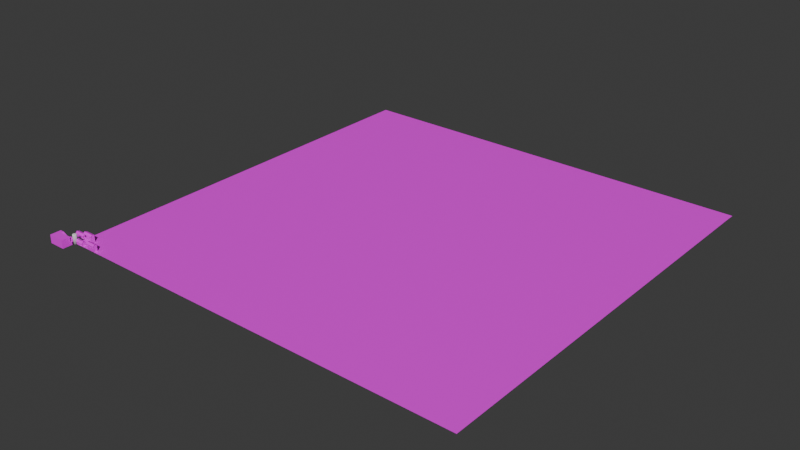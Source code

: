 # Source: BF_buildinggeneral.blend  (saved by Blender 4.0.36; exported with 4.5.12 LTS)
import bpy
from mathutils import Matrix  # noqa: F401  (used for matrix-valued properties, if any)

bpy.ops.wm.read_factory_settings(use_empty=True)
scene = bpy.context.scene
scene.name = 'Scene'

# ---- collections
col_tileset_floor = bpy.data.collections.new('tileset_floor'); scene.collection.children.link(col_tileset_floor)
col_housekit = bpy.data.collections.new('housekit'); scene.collection.children.link(col_housekit)
col_placeholder = bpy.data.collections.new('placeholder'); scene.collection.children.link(col_placeholder)

# ---- images (referenced by path relative to the original .blend; pixels are not part of the script)
import os
ASSET_DIR = os.environ.get("B2B_ASSET_DIR", "")  # directory of the original .blend (textures are referenced by path, not embedded)
HERE = os.path.dirname(os.path.abspath(__file__))  # packed textures are extracted next to this script under _unpacked/

def load_image(name, relpath, width, height, colorspace="sRGB"):
    """Load a texture the original file referenced (path relative to the .blend, or extracted next to this script)."""
    p = next((c for c in (os.path.join(HERE, relpath), os.path.join(ASSET_DIR, relpath)) if relpath and os.path.exists(c)), "")
    if p:
        img = bpy.data.images.load(p, check_existing=True)
        img.name = name
    else:  # same state as the original file: an image datablock whose file is absent (Cycles renders it pink)
        img = bpy.data.images.new(name, width, height)
        img.source = "FILE"
        img.filepath = "//" + (relpath or name)
    img.colorspace_settings.name = colorspace
    return img
img_texture_01_png = load_image('texture_01.png', 'texture_01.png', 1024, 1024, 'sRGB')
img_texture_01_png_001 = load_image('texture_01.png.001', 'Orange/texture_01.png', 1024, 1024, 'sRGB')
img_sprite_0001_tga = load_image('Sprite-0001.tga', 'Sprite-0001.tga', 1024, 1024, 'sRGB')

# ---- materials (node trees are filled in below, after node groups)
mat_material_001 = bpy.data.materials.new('Material.001')
mat_material_001.use_transparent_shadow = False
mat_material = bpy.data.materials.new('Material')
mat_material.alpha_threshold = 0.0
mat_material.use_transparent_shadow = False
mat_material.roughness = 0.5
mat_material.line_color = (0.0, 0.0, 0.0, 1.0)
mat_tex512px = bpy.data.materials.new('tex512px')
mat_tex512px.use_transparent_shadow = False

# ---- material node trees
mat_material_001.use_nodes = True; mat_material_001.node_tree.nodes.clear()
_N = mat_material_001.node_tree.nodes; _L = mat_material_001.node_tree.links
n0 = _N.new('ShaderNodeBsdfPrincipled'); n0.name = 'Principled BSDF'; n0.location = (10, 300)
n0.inputs[3].default_value = 1.45
n1 = _N.new('ShaderNodeOutputMaterial'); n1.name = 'Material Output'; n1.location = (300, 300)
n2 = _N.new('ShaderNodeTexImage'); n2.name = 'Image Texture'; n2.location = (-456, 248)
n2.image = img_texture_01_png
_L.new(n0.outputs[0], n1.inputs[0])
_L.new(n2.outputs[0], n0.inputs[0])
n1.is_active_output = True
mat_material.use_nodes = True; mat_material.node_tree.nodes.clear()
_N = mat_material.node_tree.nodes; _L = mat_material.node_tree.links
n0 = _N.new('ShaderNodeOutputMaterial'); n0.name = 'Material Output'; n0.location = (300, 300)
n1 = _N.new('ShaderNodeBsdfPrincipled'); n1.name = 'Principled BSDF'; n1.location = (10, 300)
n1.inputs[3].default_value = 1.45
n2 = _N.new('ShaderNodeTexImage'); n2.name = 'Image Texture.001'; n2.location = (-750, 200)
n2.image = img_texture_01_png_001
_L.new(n1.outputs[0], n0.inputs[0])
_L.new(n2.outputs[0], n1.inputs[0])
n0.is_active_output = True
mat_tex512px.use_nodes = True; mat_tex512px.node_tree.nodes.clear()
_N = mat_tex512px.node_tree.nodes; _L = mat_tex512px.node_tree.links
n0 = _N.new('ShaderNodeBsdfPrincipled'); n0.name = 'Principled BSDF'; n0.location = (10, 300)
n0.inputs[3].default_value = 1.45
n1 = _N.new('ShaderNodeOutputMaterial'); n1.name = 'Material Output'; n1.location = (300, 300)
n2 = _N.new('ShaderNodeTexImage'); n2.name = 'Image Texture'; n2.location = (-483, 266)
n2.image = img_sprite_0001_tga
_L.new(n0.outputs[0], n1.inputs[0])
_L.new(n2.outputs[0], n0.inputs[0])
n1.is_active_output = True

# ---- world
world_world = bpy.data.worlds.new('World'); scene.world = world_world
world_world.use_nodes = True; world_world.node_tree.nodes.clear()
_N = world_world.node_tree.nodes; _L = world_world.node_tree.links
n0 = _N.new('ShaderNodeOutputWorld'); n0.name = 'World Output'; n0.location = (300, 300)
n1 = _N.new('ShaderNodeBackground'); n1.name = 'Background'; n1.location = (10, 300)
n1.inputs[0].default_value = (0.05088, 0.05088, 0.05088, 1.0)
_L.new(n1.outputs[0], n0.inputs[0])
n0.is_active_output = True
world_world.color = (0.05088, 0.05088, 0.05088)
world_world.use_sun_shadow = False
world_world.sun_shadow_jitter_overblur = 0.0

# ---- meshes
me_cube_013 = bpy.data.meshes.new('Cube.013')
me_cube_013.from_pydata([(-6.0, -4.0, 0.0), (-6.0, -4.0, 6.0), (-6.0, 0.0, 0.0), (-6.0, 0.0, 6.0), (0.0, -4.0, 0.0), (0.0, -4.0, 6.0), (0.0, 0.0, 0.0), (0.0, 0.0, 6.0), (-6.0, -2.0, 7.0), (0.0, -2.0, 0.0), (-6.0, -2.0, 0.0), (0.0, -2.0, 7.0), (-6.0, -4.0, 4.0), (-6.0, 0.0, 4.0), (0.0, 0.0, 4.0), (0.0, -4.0, 4.0), (0.0, -2.0, 4.0), (-6.0, -2.0, 4.0), (-6.0, 0.0, 2.0), (0.0, 0.0, 2.0), (0.0, -4.0, 2.0), (0.0, -2.0, 2.0), (-6.0, -2.0, 2.0), (-6.0, -4.0, 2.0)], [], [(17, 8, 3, 13), (11, 8, 1, 5), (15, 5, 1, 12), (16, 11, 5, 15), (9, 4, 0, 10), (6, 9, 10, 2), (13, 3, 7, 14), (7, 3, 8, 11), (14, 7, 11, 16), (12, 1, 8, 17), (23, 12, 17, 22), (19, 14, 16, 21), (18, 13, 14, 19), (21, 16, 15, 20), (20, 15, 12, 23), (22, 17, 13, 18), (10, 22, 18, 2), (4, 20, 23, 0), (9, 21, 20, 4), (2, 18, 19, 6), (6, 19, 21, 9), (0, 23, 22, 10)])
_uv = me_cube_013.uv_layers.new(name='UVMap')
_uv.uv.foreach_set('vector', [-0.9998, -0.4689, -0.9998, 0.2802, -1.499, 0.0305, -1.499, -0.4689, 1.003, -0.1873, 2.501, -0.1873, 2.501, 0.371, 1.003, 0.371, 1.499, 1.531, 1.499, 2.03, 0.0006115, 2.03, 0.0006115, 1.531, 0.0006115, -0.4689, 0.0006116, 0.2802, -0.4988, 0.0305, -0.4988, -0.4689, 2.0, 0.5318, 2.499, 0.5318, 2.499, 2.03, 2.0, 2.03, 1.5, 0.5318, 2.0, 0.5318, 2.0, 2.03, 1.5, 2.03, -0.00102, 1.531, -0.00102, 2.03, -1.499, 2.03, -1.499, 1.531, 1.003, -0.7457, 2.501, -0.7457, 2.501, -0.1873, 1.003, -0.1873, 0.5, -0.4689, 0.5, 0.0305, 0.0006116, 0.2802, 0.0006115, -0.4689, -0.5004, -0.4689, -0.5004, 0.0305, -0.9998, 0.2802, -0.9998, -0.4689, -0.5004, -0.9683, -0.5004, -0.4689, -0.9998, -0.4689, -0.9998, -0.9683, 0.5, -0.9683, 0.5, -0.4689, 0.0006116, -0.4689, 0.0006115, -0.9683, -0.00102, 1.031, -0.00102, 1.531, -1.499, 1.531, -1.499, 1.031, 0.0006115, -0.9683, 0.0006116, -0.4689, -0.4988, -0.4689, -0.4988, -0.9683, 1.499, 1.031, 1.499, 1.531, 0.0006115, 1.531, 0.0006115, 1.031, -0.9998, -0.9683, -0.9998, -0.4689, -1.499, -0.4689, -1.499, -0.9683, -0.9998, -1.468, -0.9998, -0.9683, -1.499, -0.9683, -1.499, -1.468, 1.499, 0.5318, 1.499, 1.031, 0.0006115, 1.031, 0.0006115, 0.5318, 0.0006115, -1.468, 0.0006115, -0.9683, -0.4988, -0.9683, -0.4988, -1.468, -0.00102, 0.5318, -0.00102, 1.031, -1.499, 1.031, -1.499, 0.5318, 0.5, -1.468, 0.5, -0.9683, 0.0006115, -0.9683, 0.0006115, -1.468, -0.5004, -1.468, -0.5004, -0.9683, -0.9998, -0.9683, -0.9998, -1.468])
me_cube_013.materials.append(mat_material_001)
me_cube_013.update()
me_cube_016 = bpy.data.meshes.new('Cube.016')
me_cube_016.from_pydata([(-6.0, -4.0, 0.0), (-6.0, -4.0, 3.0), (-6.0, 0.0, 0.0), (-6.0, 0.0, 3.0), (0.0, -4.0, 0.0), (0.0, -4.0, 3.0), (0.0, 0.0, 0.0), (0.0, 0.0, 3.0), (-6.0, -2.0, 4.0), (0.0, -2.0, 0.0), (-6.0, -2.0, 0.0), (0.0, -2.0, 4.0)], [], [(10, 8, 3, 2), (11, 8, 1, 5), (9, 4, 0, 10), (6, 9, 10, 2), (7, 3, 8, 11), (4, 5, 1, 0), (9, 11, 5, 4), (2, 3, 7, 6), (6, 7, 11, 9), (1, 8, 10, 0)])
_uv = me_cube_016.uv_layers.new(name='UVMap')
_uv.uv.foreach_set('vector', [-0.9998, -1.468, -0.9998, -0.4689, -1.499, -0.7186, -1.499, -1.468, 1.003, 0.1477, 2.501, 0.1477, 2.501, 0.6974, 1.003, 0.6974, 2.0, 0.5318, 2.499, 0.5318, 2.499, 2.03, 2.0, 2.03, 1.5, 0.5318, 2.0, 0.5318, 2.0, 2.03, 1.5, 2.03, 1.003, -1.072, 2.501, -1.072, 2.501, -0.5223, 1.003, -0.5223, 1.499, 0.5318, 1.499, 1.281, 0.0006115, 1.281, 0.0006115, 0.5318, 0.0006115, -1.468, 0.0006116, -0.4689, -0.4988, -0.7186, -0.4988, -1.468, -0.00102, 0.5318, -0.00102, 1.281, -1.499, 1.281, -1.499, 0.5318, 0.5, -1.468, 0.5, -0.7186, 0.0006116, -0.4689, 0.0006115, -1.468, -0.5004, -0.7186, -0.9998, -0.4689, -0.9998, -1.468, -0.5004, -1.468])
me_cube_016.materials.append(mat_material_001)
me_cube_016.update()
me_cube_017 = bpy.data.meshes.new('Cube.017')
me_cube_017.from_pydata([(-6.0, -0.5, 0.0), (-6.0, -0.5, 3.0), (-6.0, 0.0, 0.0), (-6.0, 0.0, 3.0), (0.0, -0.5, 0.0), (0.0, -0.5, 3.0), (0.0, 0.0, 0.0), (0.0, 0.0, 3.0)], [], [(0, 1, 3, 2), (2, 3, 7, 6), (6, 7, 5, 4), (4, 5, 1, 0), (7, 3, 1, 5)])
_uv = me_cube_017.uv_layers.new(name='UVMap')
_uv.uv.foreach_set('vector', [1.688, 0.2497, 1.688, 1.0, 1.563, 1.0, 1.563, 0.2497, 1.501, 0.2499, 1.501, 0.9999, 0.0005548, 0.9999, 0.0005547, 0.2499, 1.688, 0.2497, 1.688, 1.0, 1.563, 1.0, 1.563, 0.2497, 1.5, 0.2499, 1.5, 0.9999, 0.001126, 0.9999, -0.0004604, 0.2499, 4.709e-05, 0.06239, 1.501, 0.06239, 1.501, 0.1875, 4.709e-05, 0.1875])
me_cube_017.materials.append(mat_material_001)
me_cube_017.update()
me_cube_018 = bpy.data.meshes.new('Cube.018')
me_cube_018.from_pydata([(-20.0, -15.8, 0.0), (-20.0, -15.8, 10.0), (-20.0, -5.8, 0.0), (-20.0, -5.8, 10.0), (0.0, -15.8, 0.0), (0.0, -15.8, 10.0), (0.0, -5.8, 0.0), (0.0, -5.8, 10.0), (-20.0, -5.8, 0.0), (-20.0, -5.8, 10.0), (-20.0, -2.8, 0.0), (-20.0, -2.8, 10.0), (0.0, -5.8, 0.0), (0.0, -5.8, 4.0), (0.0, -2.8, 0.0), (0.0, -2.8, 4.0), (-15.0, -2.8, 0.0), (-15.0, -2.8, 10.0), (-15.0, -5.8, 0.0), (-15.0, -5.8, 10.0), (-3.0, -2.8, 4.0), (-3.0, -5.8, 0.0), (-3.0, -2.8, 0.0), (-3.0, -5.8, 4.0), (0.0, -2.8, 0.0), (0.0, -2.8, 4.0), (0.0, -4.768e-07, 0.0), (0.0, -4.768e-07, 4.0), (-12.0, -4.768e-07, 0.0), (-12.0, -2.8, -1.0), (-12.0, -4.768e-07, -1.0), (-12.0, -2.8, 0.0), (-3.0, -4.768e-07, 4.0), (-3.0, -2.8, 0.0), (-3.0, -4.768e-07, 0.0), (-3.0, -2.8, 4.0)], [], [(0, 1, 3, 2), (2, 3, 7, 6), (6, 7, 5, 4), (4, 5, 1, 0), (7, 3, 1, 5), (8, 9, 11, 10), (22, 20, 15, 14), (14, 15, 13, 12), (18, 19, 9, 8), (17, 11, 9, 19), (20, 17, 19, 23), (21, 23, 19, 18), (10, 11, 17, 16), (12, 13, 23, 21), (15, 20, 23, 13), (16, 17, 20, 22), (34, 32, 27, 26), (26, 27, 25, 24), (33, 35, 31, 29), (32, 28, 31, 35), (29, 31, 28, 30), (27, 32, 35, 25), (24, 25, 35, 33), (30, 28, 32, 34)])
_uv = me_cube_018.uv_layers.new(name='UVMap')
_uv.uv.foreach_set('vector', [3.879, 0.766, 3.879, 3.266, 1.379, 3.266, 1.379, 0.766, 5.719, -0.6483, 5.719, 1.852, 0.7185, 1.852, 0.7185, -0.6483, 3.88, 0.7652, 3.88, 3.267, 1.382, 3.264, 1.378, 0.7652, 5.719, -0.6483, 5.719, 1.852, 0.7185, 1.852, 0.7185, -0.6483, 0.7185, -2.063, 5.719, -2.063, 5.719, 0.4374, 0.7185, 0.4374, 2.962, 2.285, 2.962, 4.786, 2.212, 4.786, 2.212, 2.285, 4.499, 0.8671, 4.499, 1.867, 3.749, 1.867, 3.749, 0.8671, 3.047, 1.769, 3.047, 2.769, 2.297, 2.768, 2.296, 1.769, -1.062, 0.8671, -1.062, 3.367, -2.312, 3.367, -2.312, 0.8671, 8.781, -1.23, 10.03, -1.23, 10.03, -0.4797, 8.781, -0.4797, 4.432, -1.247, 7.638, -1.247, 7.638, -0.4624, 4.432, -0.4624, 1.938, 0.8671, 1.938, 1.867, -1.062, 3.367, -1.062, 0.8671, 8.749, 0.8671, 8.749, 3.367, 7.499, 3.367, 7.499, 0.8671, 2.688, 0.8671, 2.688, 1.867, 1.938, 1.867, 1.938, 0.8671, 2.308, -1.304, 2.934, -1.304, 2.934, -0.4057, 2.308, -0.4057, 7.499, 0.8671, 7.499, 3.367, 4.499, 1.867, 4.499, 0.8671, 1.997, 0.4553, 1.997, 1.455, 1.247, 1.455, 1.247, 0.4553, 2.567, -0.01617, 2.567, 0.9839, 1.867, 0.9839, 1.867, -0.01617, 2.54, 1.657, 1.54, 1.657, 2.54, -0.593, 2.79, -0.593, 1.288, 1.747, 1.288, -0.7042, 1.989, -0.7042, 1.989, 1.747, 1.989, -0.8053, 1.989, -0.7042, 1.288, -0.7042, 1.288, -0.8053, 1.288, 2.497, 1.288, 1.747, 1.989, 1.747, 1.989, 2.497, 2.54, 2.407, 1.54, 2.407, 1.54, 1.657, 2.54, 1.657, 4.247, 0.2053, 4.247, 0.4553, 1.997, 1.455, 1.997, 0.4553])
me_cube_018.materials.append(mat_material_001)
me_cube_018.update()
me_cube_021 = bpy.data.meshes.new('Cube.021')
me_cube_021.from_pydata([(-6.0, -0.5, 0.0), (-6.0, -0.5, 3.0), (-6.0, 0.0, 0.0), (-6.0, 0.0, 3.0), (0.0, -0.5, 0.0), (0.0, -0.5, 3.0), (0.0, 0.0, 0.0), (0.0, 0.0, 3.0), (-6.0, -0.5, 2.0), (-6.0, 0.0, 2.0), (0.0, 0.0, 2.0), (0.0, -0.5, 2.0), (-4.0, 0.0, 0.0), (-2.0, 0.0, 0.0), (-2.0, 0.0, 3.0), (-4.0, 0.0, 3.0), (-2.0, -0.5, 0.0), (-4.0, -0.5, 0.0), (-4.0, -0.5, 3.0), (-2.0, -0.5, 3.0), (-2.0, -0.5, 2.0), (-4.0, -0.5, 2.0), (-4.0, 0.0, 2.0), (-2.0, 0.0, 2.0), (-2.502, 0.0, 2.301), (-3.498, 0.0, 2.301), (-2.818, 0.0, 2.411), (-3.182, 0.0, 2.411), (-3.498, -0.5, 2.301), (-2.502, -0.5, 2.301), (-3.182, -0.5, 2.411), (-2.818, -0.5, 2.411), (-2.501, -0.5, 3.0), (-3.499, -0.5, 3.0), (-2.834, -0.5, 3.0), (-3.166, -0.5, 3.0), (-3.499, 0.0, 3.0), (-2.501, 0.0, 3.0), (-3.166, 0.0, 3.0), (-2.834, 0.0, 3.0)], [], [(8, 1, 3, 9), (15, 3, 1, 18), (10, 7, 5, 11), (11, 5, 19, 20), (4, 11, 20, 16), (9, 3, 15, 22), (18, 21, 28, 33), (23, 14, 7, 10), (13, 23, 10, 6), (17, 21, 8, 0), (21, 18, 1, 8), (6, 10, 11, 4), (7, 14, 19, 5), (0, 8, 9, 2), (13, 16, 20, 23), (14, 23, 24, 37), (15, 18, 33, 36), (22, 25, 28, 21), (2, 9, 22, 12), (32, 29, 20, 19), (20, 29, 24, 23), (21, 17, 12, 22), (37, 32, 19, 14), (25, 36, 38, 27), (27, 38, 39, 26), (26, 39, 37, 24), (29, 32, 34, 31), (31, 34, 35, 30), (30, 35, 33, 28), (32, 37, 39, 34), (34, 39, 38, 35), (35, 38, 36, 33), (24, 29, 31, 26), (26, 31, 30, 27), (27, 30, 28, 25), (36, 25, 22, 15)])
_uv = me_cube_021.uv_layers.new(name='UVMap')
_uv.uv.foreach_set('vector', [1.688, 0.75, 1.688, 1.0, 1.563, 1.0, 1.563, 0.75, 1.001, 0.06239, 1.501, 0.06239, 1.501, 0.1875, 1.001, 0.1875, 1.688, 0.75, 1.688, 1.0, 1.563, 1.0, 1.563, 0.75, 1.5, 0.7499, 1.5, 0.9999, 1.001, 0.9999, 1.0, 0.7499, 1.5, 0.2499, 1.5, 0.7499, 1.0, 0.7499, 1.0, 0.2499, 1.501, 0.7499, 1.501, 0.9999, 1.001, 0.9999, 1.001, 0.7499, 0.5008, 0.9999, 0.5005, 0.7499, 0.6262, 0.8253, 0.6259, 0.9999, 0.5008, 0.7499, 0.5008, 0.9999, 0.0005548, 0.9999, 0.0005548, 0.7499, 0.5008, 0.2499, 0.5008, 0.7499, 0.0005548, 0.7499, 0.0005547, 0.2499, 0.4998, 0.2499, 0.5005, 0.7499, 0.0005971, 0.7499, -0.0004604, 0.2499, 0.5005, 0.7499, 0.5009, 0.9999, 0.001126, 0.9999, 0.0006044, 0.7499, 1.688, 0.2497, 1.688, 0.75, 1.563, 0.75, 1.563, 0.2497, 4.709e-05, 0.06239, 0.5003, 0.06239, 0.5003, 0.1875, 4.709e-05, 0.1875, 1.688, 0.2497, 1.688, 0.75, 1.563, 0.75, 1.563, 0.2497, 0.5008, 0.2499, 1.0, 0.2499, 1.0, 0.7499, 0.5008, 0.7499, 0.5008, 0.9999, 0.5008, 0.7499, 0.6265, 0.8253, 0.626, 0.9999, 1.001, 0.06239, 1.001, 0.1875, 0.8753, 0.1875, 0.8753, 0.06239, 1.001, 0.7499, 0.8754, 0.8253, 0.6261, 0.8253, 0.5005, 0.7499, 1.501, 0.2499, 1.501, 0.7499, 1.001, 0.7499, 1.001, 0.2499, 0.8755, 0.9999, 0.8749, 0.8253, 1.0, 0.7499, 1.001, 0.9999, 1.0, 0.7499, 0.8749, 0.8253, 0.6265, 0.8253, 0.5008, 0.7499, 0.5005, 0.7499, 0.4998, 0.2499, 1.001, 0.2499, 1.001, 0.7499, 0.6255, 0.06239, 0.6255, 0.1875, 0.5003, 0.1875, 0.5003, 0.06239, 0.8754, 0.8253, 0.8759, 0.9999, 0.7926, 0.9999, 0.8009, 0.86, 0.8009, 0.86, 0.7926, 0.9999, 0.7093, 0.9999, 0.701, 0.86, 0.701, 0.86, 0.7093, 0.9999, 0.626, 0.9999, 0.6265, 0.8253, 0.8749, 0.8253, 0.8755, 0.9999, 0.7923, 0.9999, 0.8005, 0.86, 0.8005, 0.86, 0.7923, 0.9999, 0.7091, 0.9999, 0.7006, 0.86, 0.7006, 0.86, 0.7091, 0.9999, 0.6259, 0.9999, 0.6262, 0.8253, 0.6255, 0.1875, 0.6255, 0.06239, 0.7088, 0.06239, 0.7088, 0.1875, 0.7088, 0.1875, 0.7088, 0.06239, 0.7921, 0.06239, 0.7921, 0.1875, 0.7921, 0.1875, 0.7921, 0.06239, 0.8753, 0.06239, 0.8753, 0.1875, 0.6265, 0.8253, 0.8749, 0.8253, 0.8005, 0.86, 0.701, 0.86, 0.701, 0.86, 0.8005, 0.86, 0.7006, 0.86, 0.8009, 0.86, 0.8009, 0.86, 0.7006, 0.86, 0.6261, 0.8253, 0.8754, 0.8253, 0.8759, 0.9999, 0.8754, 0.8253, 1.001, 0.7499, 1.001, 0.9999])
me_cube_021.materials.append(mat_material_001)
me_cube_021.update()
me_circle = bpy.data.meshes.new('Circle')
me_circle.from_pydata([(0.0, 1.0, 0.0), (-0.3827, 0.9239, 0.0), (-0.7071, 0.7071, 0.0), (-0.9239, 0.3827, 0.0), (-1.0, 0.0, 0.0), (-0.9239, -0.3827, 0.0), (-0.7071, -0.7071, 0.0), (-0.3827, -0.9239, 0.0), (0.0, -1.0, 0.0), (0.3827, -0.9239, 0.0), (0.7071, -0.7071, 0.0), (0.9239, -0.3827, 0.0), (1.0, 0.0, 0.0), (0.9239, 0.3827, 0.0), (0.7071, 0.7071, 0.0), (0.3827, 0.9239, 0.0), (0.0, 1.0, 4.0), (-0.3827, 0.9239, 4.0), (-0.7071, 0.7071, 4.0), (-0.9239, 0.3827, 4.0), (-1.0, 0.0, 4.0), (-0.9239, -0.3827, 4.0), (-0.7071, -0.7071, 4.0), (-0.3827, -0.9239, 4.0), (0.0, -1.0, 4.0), (0.3827, -0.9239, 4.0), (0.7071, -0.7071, 4.0), (0.9239, -0.3827, 4.0), (1.0, 0.0, 4.0), (0.9239, 0.3827, 4.0), (0.7071, 0.7071, 4.0), (0.3827, 0.9239, 4.0), (2.384e-09, 0.8, 0.0), (-0.3061, 0.7391, 0.0), (-0.5657, 0.5657, 0.0), (-0.7391, 0.3061, 0.0), (-0.8, 3.576e-09, 0.0), (-0.7391, -0.3061, 0.0), (-0.5657, -0.5657, 0.0), (-0.3061, -0.7391, 0.0), (2.384e-09, -0.8, 0.0), (0.3061, -0.7391, 0.0), (0.5657, -0.5657, 0.0), (0.7391, -0.3061, 0.0), (0.8, 3.576e-09, 0.0), (0.7391, 0.3061, 0.0), (0.5657, 0.5657, 0.0), (0.3061, 0.7391, 0.0), (2.384e-09, 0.8, 4.4), (-0.3061, 0.7391, 4.4), (-0.5657, 0.5657, 4.4), (-0.7391, 0.3061, 4.4), (-0.8, 3.576e-09, 4.4), (-0.7391, -0.3061, 4.4), (-0.5657, -0.5657, 4.4), (-0.3061, -0.7391, 4.4), (2.384e-09, -0.8, 4.4), (0.3061, -0.7391, 4.4), (0.5657, -0.5657, 4.4), (0.7391, -0.3061, 4.4), (0.8, 3.576e-09, 4.4), (0.7391, 0.3061, 4.4), (0.5657, 0.5657, 4.4), (0.3061, 0.7391, 4.4), (0.3664, 0.8847, 4.2), (0.6771, 0.6771, 4.2), (1.078e-09, -0.9575, 4.2), (-0.3664, -0.8847, 4.2), (-0.3664, 0.8847, 4.2), (1.078e-09, 0.9575, 4.2), (0.3664, -0.8847, 4.2), (-0.6771, 0.6771, 4.2), (0.6771, -0.6771, 4.2), (-0.8847, 0.3664, 4.2), (0.8847, -0.3664, 4.2), (-0.9575, 1.712e-09, 4.2), (0.9575, 1.712e-09, 4.2), (-0.8847, -0.3664, 4.2), (0.8847, 0.3664, 4.2), (-0.6771, -0.6771, 4.2), (0.4, 0.4194, 4.4), (7.451e-09, 0.4592, 4.4), (-0.4, 0.4194, 4.4), (0.433, 0.0, 4.4), (1.49e-08, -1.49e-08, 4.4), (-0.433, 0.0, 4.4), (0.4, -0.4194, 4.4), (2.235e-08, -0.4592, 4.4), (-0.4, -0.4194, 4.4)], [], [(10, 9, 25, 26), (3, 2, 18, 19), (11, 10, 26, 27), (4, 3, 19, 20), (12, 11, 27, 28), (5, 4, 20, 21), (13, 12, 28, 29), (6, 5, 21, 22), (14, 13, 29, 30), (7, 6, 22, 23), (15, 14, 30, 31), (8, 7, 23, 24), (1, 0, 16, 17), (0, 15, 31, 16), (9, 8, 24, 25), (2, 1, 17, 18), (15, 0, 32, 47), (8, 9, 41, 40), (1, 2, 34, 33), (9, 10, 42, 41), (2, 3, 35, 34), (10, 11, 43, 42), (3, 4, 36, 35), (11, 12, 44, 43), (4, 5, 37, 36), (12, 13, 45, 44), (5, 6, 38, 37), (13, 14, 46, 45), (6, 7, 39, 38), (14, 15, 47, 46), (7, 8, 40, 39), (0, 1, 33, 32), (64, 65, 62, 63), (66, 67, 55, 56), (68, 69, 48, 49), (69, 64, 63, 48), (70, 66, 56, 57), (71, 68, 49, 50), (72, 70, 57, 58), (73, 71, 50, 51), (74, 72, 58, 59), (75, 73, 51, 52), (76, 74, 59, 60), (77, 75, 52, 53), (78, 76, 60, 61), (79, 77, 53, 54), (65, 78, 61, 62), (67, 79, 54, 55), (23, 22, 79, 67), (30, 29, 78, 65), (22, 21, 77, 79), (29, 28, 76, 78), (21, 20, 75, 77), (28, 27, 74, 76), (20, 19, 73, 75), (27, 26, 72, 74), (19, 18, 71, 73), (26, 25, 70, 72), (18, 17, 68, 71), (25, 24, 66, 70), (16, 31, 64, 69), (17, 16, 69, 68), (24, 23, 67, 66), (31, 30, 65, 64), (62, 61, 80, 63), (61, 60, 83, 80), (60, 59, 86, 83), (59, 58, 57, 86), (63, 80, 81, 48), (80, 83, 84, 81), (83, 86, 87, 84), (86, 57, 56, 87), (48, 81, 82, 49), (81, 84, 85, 82), (84, 87, 88, 85), (87, 56, 55, 88), (49, 82, 51, 50), (82, 85, 52, 51), (85, 88, 53, 52), (88, 55, 54, 53)])
me_circle.polygons.foreach_set('use_smooth', [True] * 80)
_uv = me_circle.uv_layers.new(name='UVMap')
_uv.uv.foreach_set('vector', [0.0, 0.0, 0.0, 0.0, 0.0, 0.0, 0.0, 0.0, 0.0, 0.0, 0.0, 0.0, 0.0, 0.0, 0.0, 0.0, 0.0, 0.0, 0.0, 0.0, 0.0, 0.0, 0.0, 0.0, 0.0, 0.0, 0.0, 0.0, 0.0, 0.0, 0.0, 0.0, 0.0, 0.0, 0.0, 0.0, 0.0, 0.0, 0.0, 0.0, 0.0, 0.0, 0.0, 0.0, 0.0, 0.0, 0.0, 0.0, 0.0, 0.0, 0.0, 0.0, 0.0, 0.0, 0.0, 0.0, 0.0, 0.0, 0.0, 0.0, 0.0, 0.0, 0.0, 0.0, 0.0, 0.0, 0.0, 0.0, 0.0, 0.0, 0.0, 0.0, 0.0, 0.0, 0.0, 0.0, 0.0, 0.0, 0.0, 0.0, 0.0, 0.0, 0.0, 0.0, 0.0, 0.0, 0.0, 0.0, 0.0, 0.0, 0.0, 0.0, 0.0, 0.0, 0.0, 0.0, 0.0, 0.0, 0.0, 0.0, 0.0, 0.0, 0.0, 0.0, 0.0, 0.0, 0.0, 0.0, 0.0, 0.0, 0.0, 0.0, 0.0, 0.0, 0.0, 0.0, 0.0, 0.0, 0.0, 0.0, 0.0, 0.0, 0.0, 0.0, 0.0, 0.0, 0.0, 0.0, 0.0, 0.0, 0.0, 0.0, 0.0, 0.0, 0.0, 0.0, 0.0, 0.0, 0.0, 0.0, 0.0, 0.0, 0.0, 0.0, 0.0, 0.0, 0.0, 0.0, 0.0, 0.0, 0.0, 0.0, 0.0, 0.0, 0.0, 0.0, 0.0, 0.0, 0.0, 0.0, 0.0, 0.0, 0.0, 0.0, 0.0, 0.0, 0.0, 0.0, 0.0, 0.0, 0.0, 0.0, 0.0, 0.0, 0.0, 0.0, 0.0, 0.0, 0.0, 0.0, 0.0, 0.0, 0.0, 0.0, 0.0, 0.0, 0.0, 0.0, 0.0, 0.0, 0.0, 0.0, 0.0, 0.0, 0.0, 0.0, 0.0, 0.0, 0.0, 0.0, 0.0, 0.0, 0.0, 0.0, 0.0, 0.0, 0.0, 0.0, 0.0, 0.0, 0.0, 0.0, 0.0, 0.0, 0.0, 0.0, 0.0, 0.0, 0.0, 0.0, 0.0, 0.0, 0.0, 0.0, 0.0, 0.0, 0.0, 0.0, 0.0, 0.0, 0.0, 0.0, 0.0, 0.0, 0.0, 0.0, 0.0, 0.0, 0.0, 0.0, 0.0, 0.0, 0.0, 0.0, 0.0, 0.0, 0.0, 0.0, 0.0, 0.0, 0.0, 0.0, 0.0, 0.0, 0.0, 0.0, 0.0, 0.0, 0.0, 0.0, 0.0, 0.0, 0.0, 0.0, 0.0, 0.0, 0.0, 0.0, 0.0, 0.0, 0.0, 0.0, 0.0, 0.0, 0.0, 0.0, 0.0, 0.0, 0.0, 0.0, 0.0, 0.0, 0.0, 0.0, 0.0, 0.0, 0.0, 0.0, 0.0, 0.0, 0.0, 0.0, 0.0, 0.0, 0.0, 0.0, 0.0, 0.0, 0.0, 0.0, 0.0, 0.0, 0.0, 0.0, 0.0, 0.0, 0.0, 0.0, 0.0, 0.0, 0.0, 0.0, 0.0, 0.0, 0.0, 0.0, 0.0, 0.0, 0.0, 0.0, 0.0, 0.0, 0.0, 0.0, 0.0, 0.0, 0.0, 0.0, 0.0, 0.0, 0.0, 0.0, 0.0, 0.0, 0.0, 0.0, 0.0, 0.0, 0.0, 0.0, 0.0, 0.0, 0.0, 0.0, 0.0, 0.0, 0.0, 0.0, 0.0, 0.0, 0.0, 0.0, 0.0, 0.0, 0.0, 0.0, 0.0, 0.0, 0.0, 0.0, 0.0, 0.0, 0.0, 0.0, 0.0, 0.0, 0.0, 0.0, 0.0, 0.0, 0.0, 0.0, 0.0, 0.0, 0.0, 0.0, 0.0, 0.0, 0.0, 0.0, 0.0, 0.0, 0.0, 0.0, 0.0, 0.0, 0.0, 0.0, 0.0, 0.0, 0.0, 0.0, 0.0, 0.0, 0.0, 0.0, 0.0, 0.0, 0.0, 0.0, 0.0, 0.0, 0.0, 0.0, 0.0, 0.0, 0.0, 0.0, 0.0, 0.0, 0.0, 0.0, 0.0, 0.0, 0.0, 0.0, 0.0, 0.0, 0.0, 0.0, 0.0, 0.0, 0.0, 0.0, 0.0, 0.0, 0.0, 0.0, 0.0, 0.0, 0.0, 0.0, 0.0, 0.0, 0.0, 0.0, 0.0, 0.0, 0.0, 0.0, 0.0, 0.0, 0.0, 0.0, 0.0, 0.0, 0.0, 0.0, 0.0, 0.0, 0.0, 0.0, 0.0, 0.0, 0.0, 0.0, 0.0, 0.0, 0.0, 0.0, 0.0, 0.0, 0.0, 0.0, 0.0, 0.0, 0.0, 0.0, 0.0, 0.0, 0.0, 0.0, 0.0, 0.0, 0.0, 0.0, 0.0, 0.0, 0.0, 0.0, 0.0, 0.0, 0.0, 0.0, 0.0, 0.0, 0.0, 0.0, 0.0, 0.0, 0.0, 0.0, 0.0, 0.0, 0.0, 0.0, 0.0, 0.0, 0.0, 0.0, 0.0, 0.0, 0.0, 0.0, 0.0, 0.0, 0.0, 0.0, 0.0, 0.0, 0.0, 0.0, 0.0, 0.0, 0.0, 0.0, 0.0, 0.0, 0.0, 0.0, 0.0, 0.0, 0.0, 0.0, 0.0, 0.0, 0.0, 0.0, 0.0, 0.0, 0.0, 0.0, 0.0, 0.0, 0.0, 0.0, 0.0, 0.0, 0.0, 0.0, 0.0, 0.0, 0.0, 0.0, 0.0, 0.0, 0.0, 0.0, 0.0, 0.0, 0.0, 0.0, 0.0, 0.0, 0.0, 0.0, 0.0, 0.0, 0.0, 0.0, 0.0, 0.0, 0.0, 0.0, 0.0, 0.0, 0.0, 0.0, 0.0, 0.0, 0.0, 0.0, 0.0, 0.0, 0.0, 0.0, 0.0, 0.0, 0.0, 0.0, 0.0, 0.0, 0.0, 0.0, 0.0, 0.0, 0.0, 0.0, 0.0, 0.0, 0.0, 0.0, 0.0, 0.0, 0.0, 0.0, 0.0, 0.0, 0.0, 0.0, 0.0, 0.0, 0.0, 0.0, 0.0, 0.0, 0.0, 0.0, 0.0, 0.0, 0.0, 0.0, 0.0, 0.0, 0.0, 0.0, 0.0, 0.0, 0.0, 0.0, 0.0, 0.0, 0.0, 0.0, 0.0, 0.0, 0.0, 0.0, 0.0, 0.0, 0.0, 0.0, 0.0, 0.0, 0.0, 0.0, 0.0, 0.0, 0.0, 0.0])
me_circle.update()
me_plane = bpy.data.meshes.new('Plane')
me_plane.from_pydata([(-4.47e-05, 500.0, 0.0), (500.0, 500.0, 0.0), (1.49e-05, -5.96e-05, 0.0), (500.0, 2.98e-05, 0.0)], [], [(1, 0, 2, 3)])
_uv = me_plane.uv_layers.new(name='UVMap')
_uv.uv.foreach_set('vector', [125.5, 125.5, -124.5, 125.5, -124.5, -124.5, 125.5, -124.5])
me_plane.materials.append(mat_material)
me_plane.update()
me_cube = bpy.data.meshes.new('Cube')
me_cube.from_pydata([(-11.3, 0.0, 0.0), (-11.3, 0.0, 2.0), (-11.3, 0.5, 0.0), (-11.3, 0.5, 2.0), (-10.7, 0.0, 0.0), (-10.7, 0.0, 2.0), (-10.7, 0.5, 0.0), (-10.7, 0.5, 2.0)], [], [(0, 1, 3, 2), (2, 3, 7, 6), (6, 7, 5, 4), (4, 5, 1, 0), (7, 3, 1, 5)])
_uv = me_cube.uv_layers.new(name='UVMap')
_uv.uv.foreach_set('vector', [0.0001058, 0.0001059, 0.7998, 0.0001058, 0.7998, 0.22, 0.0001058, 0.22, 0.0001058, 0.22, 0.7998, 0.22, 0.7998, 0.4839, 0.0001058, 0.4839, 0.0001058, 0.4839, 0.7998, 0.4839, 0.7998, 0.7038, 0.0001058, 0.7038, 0.0001058, 0.7038, 0.7998, 0.7038, 0.7998, 0.9677, 0.0001058, 0.9677, 0.9999, 0.0001058, 0.9999, 0.264, 0.8, 0.264, 0.8, 0.0001058])
me_cube.materials.append(mat_tex512px)
me_cube.update()
me_cube_002 = bpy.data.meshes.new('Cube.002')
me_cube_002.from_pydata([(-11.0, 1.0, 0.0), (-11.0, 1.0, 4.0), (-7.0, 1.0, 0.0), (-7.0, 1.0, 4.0)], [], [(0, 2, 3, 1)])
_uv = me_cube_002.uv_layers.new(name='UVMap')
_uv.uv.foreach_set('vector', [0.0, 0.0, 0.0, 0.0, 0.0, 0.0, 0.0, 0.0])
me_cube_002.update()
me_cube_005 = bpy.data.meshes.new('Cube.005')
me_cube_005.from_pydata([(-11.0, 0.0, 0.0), (-11.0, 0.0, 4.0), (-7.0, 0.0, 0.0), (-7.0, 0.0, 4.0)], [], [(0, 2, 3, 1)])
_uv = me_cube_005.uv_layers.new(name='UVMap')
_uv.uv.foreach_set('vector', [0.0, 0.0, 0.0, 0.0, 0.0, 0.0, 0.0, 0.0])
me_cube_005.update()
me_cube_004 = bpy.data.meshes.new('Cube.004')
me_cube_004.from_pydata([(-0.2125, -0.2, 0.5), (-0.2125, -0.2, 4.2), (-0.2125, 0.2, 0.5), (-0.2125, 0.2, 4.2), (0.1875, -0.2, 0.5), (0.1875, -0.2, 4.2), (0.1875, 0.2, 0.5), (0.1875, 0.2, 4.2)], [], [(0, 1, 3, 2), (2, 3, 7, 6), (6, 7, 5, 4), (4, 5, 1, 0)])
_uv = me_cube_004.uv_layers.new(name='UVMap')
_uv.uv.foreach_set('vector', [0.2163, -0.4247, 0.2163, 1.425, 0.01631, 1.425, 0.01631, -0.4247, 0.01631, -0.4247, 0.01631, 1.425, -0.1836, 1.425, -0.1836, -0.4247, 0.6161, -0.4247, 0.6161, 1.425, 0.4162, 1.425, 0.4162, -0.4247, 0.4162, -0.4247, 0.4162, 1.425, 0.2163, 1.425, 0.2163, -0.4247])
me_cube_004.materials.append(mat_tex512px)
me_cube_004.update()
me_cube_001 = bpy.data.meshes.new('Cube.001')
me_cube_001.from_pydata([(0.025, -1.0, 3.5), (4.0, -1.0, 3.5), (0.025, 4.0, 4.5), (4.0, 4.0, 4.5), (0.025, 1.0, 5.5), (4.0, 1.0, 5.5), (0.025, 4.0, 0.5), (0.025, 1.0, 0.5), (0.025, 0.0, 4.5), (4.0, 0.0, 4.5), (0.025, 0.0, 0.5), (-0.4, -1.0, 3.5), (-0.4, 4.0, 4.5), (-0.4, 1.0, 5.5), (-0.4, 0.0, 4.5), (0.025, 0.0, 4.6), (0.025, -1.0, 3.6), (4.0, -1.0, 3.6), (4.0, 1.0, 5.6), (4.0, 4.0, 4.6), (0.025, 4.0, 4.6), (0.025, 1.0, 5.6), (4.0, 0.0, 4.6), (-0.4, 0.0, 4.6), (-0.4, -1.0, 3.6), (-0.4, 4.0, 4.6), (-0.4, 1.0, 5.6)], [], [(0, 1, 17, 16), (1, 9, 22, 17), (4, 2, 6, 7), (8, 4, 7, 10), (11, 0, 16, 24), (13, 14, 23, 26), (3, 2, 20, 19), (2, 12, 25, 20), (21, 18, 19, 20), (15, 22, 18, 21), (16, 17, 22, 15), (21, 26, 23, 15), (20, 25, 26, 21), (16, 15, 23, 24), (14, 11, 24, 23), (9, 5, 18, 22), (5, 3, 19, 18), (12, 13, 26, 25)])
_uv = me_cube_001.uv_layers.new(name='UVMap')
_uv.uv.foreach_set('vector', [2.237, -0.04263, 2.237, -2.029, 2.287, -2.029, 2.287, -0.04263, 1.351, 0.5288, 1.742, -0.05915, 1.791, -0.06895, 1.4, 0.519, 1.016, 0.5305, 2.515, 1.03, 2.515, 3.029, 1.016, 3.029, 0.5159, 1.03, 1.016, 0.5305, 1.016, 3.029, 0.5159, 3.029, 2.237, 0.1697, 2.237, -0.04263, 2.287, -0.04263, 2.287, 0.1697, 1.3, -0.8529, 0.9079, -1.441, 0.9569, -1.431, 1.349, -0.8431, 2.185, 0.1697, 2.185, -1.816, 2.235, -1.816, 2.235, 0.1697, 2.185, -1.816, 2.185, -2.029, 2.235, -2.029, 2.235, -1.816, 0.3019, -0.4487, -1.684, -0.4487, -1.684, -2.029, 0.3019, -2.029, 0.3019, 0.2579, -1.684, 0.2579, -1.684, -0.4487, 0.3019, -0.4487, 0.3019, 0.9645, -1.684, 0.9645, -1.684, 0.2579, 0.3019, 0.2579, 0.3019, -0.4487, 0.5142, -0.4487, 0.5142, 0.2579, 0.3019, 0.2579, 0.3019, -2.029, 0.5142, -2.029, 0.5142, -0.4487, 0.3019, -0.4487, 0.3019, 0.9645, 0.3019, 0.2579, 0.5142, 0.2579, 0.5142, 0.9645, 0.9079, -1.441, 0.5159, -2.029, 0.5649, -2.019, 0.9569, -1.431, 1.742, -0.05915, 2.134, -0.6471, 2.183, -0.6569, 1.791, -0.06895, 2.134, -0.6471, 1.351, -2.019, 1.4, -2.029, 2.183, -0.6569, 0.5159, 0.519, 1.3, -0.8529, 1.349, -0.8431, 0.5649, 0.5288])
me_cube_001.materials.append(mat_tex512px)
me_cube_001.update()
me_cube_003 = bpy.data.meshes.new('Cube.003')
me_cube_003.from_pydata([(-0.0125, 0.0, 0.5), (-0.0125, 0.0, 4.5), (4.0, 0.0, 0.5), (4.0, 0.0, 4.5), (1.388, 0.0, 3.067), (1.388, 0.0, 1.5), (2.587, 0.0, 3.067), (2.587, 0.0, 1.5), (1.987, 0.0, 4.5), (1.987, 0.0, 0.5), (1.987, 0.0, 3.067), (1.987, 0.0, 1.5), (-0.0125, 0.0, 2.5), (4.0, 0.0, 2.5), (1.388, 0.0, 2.5), (2.587, 0.0, 2.5), (1.388, 0.1, 2.5), (1.388, 0.1, 1.5), (2.587, 0.1, 2.5), (2.587, 0.1, 1.5), (1.987, 0.1, 3.067), (1.388, 0.1, 3.067), (1.987, 0.1, 1.5), (2.587, 0.1, 3.067), (1.987, 0.1, 2.5)], [], [(6, 10, 20, 23), (12, 0, 5, 14), (9, 2, 7, 11), (13, 3, 6, 15), (8, 1, 4, 10), (3, 8, 10, 6), (0, 9, 11, 5), (7, 15, 18, 19), (11, 7, 19, 22), (2, 13, 15, 7), (1, 12, 14, 4), (15, 6, 23, 18), (24, 18, 23, 20), (16, 24, 20, 21), (17, 22, 24, 16), (22, 19, 18, 24), (4, 14, 16, 21), (10, 4, 21, 20), (5, 11, 22, 17), (14, 5, 17, 16)])
_uv = me_cube_003.uv_layers.new(name='UVMap')
_uv.uv.foreach_set('vector', [1.352, 0.1666, 1.352, 0.4666, 1.302, 0.4666, 1.302, 0.1666, 0.1996, -0.6175, 1.2, -0.6175, 0.6997, 0.08259, 0.1996, 0.08259, 1.2, 0.3826, 1.2, 1.389, 0.6997, 0.6826, 0.6997, 0.3826, 0.1996, 1.389, -0.8005, 1.389, -0.08373, 0.6826, 0.1996, 0.6826, -0.8005, 0.3826, -0.8005, -0.6175, -0.08373, 0.08259, -0.08373, 0.3826, -0.8005, 1.389, -0.8005, 0.3826, -0.08373, 0.3826, -0.08373, 0.6826, 1.2, -0.6175, 1.2, 0.3826, 0.6997, 0.3826, 0.6997, 0.08259, 1.301, 0.1666, 1.301, 0.6667, 1.251, 0.6667, 1.251, 0.1666, 1.302, 1.067, 1.302, 0.7674, 1.352, 0.7674, 1.352, 1.067, 1.2, 1.389, 0.1996, 1.389, 0.1996, 0.6826, 0.6997, 0.6826, -0.8005, -0.6175, 0.1996, -0.6175, 0.1996, 0.08259, -0.08373, 0.08259, 1.301, 0.6667, 1.301, 0.95, 1.251, 0.95, 1.251, 0.6667, 1.5, -0.1174, 1.8, -0.1174, 1.8, 0.1659, 1.5, 0.1659, 1.2, -0.1174, 1.5, -0.1174, 1.5, 0.1659, 1.2, 0.1659, 1.2, -0.6175, 1.5, -0.6175, 1.5, -0.1174, 1.2, -0.1174, 1.5, -0.6175, 1.8, -0.6175, 1.8, -0.1174, 1.5, -0.1174, 1.2, 0.95, 1.2, 0.6667, 1.25, 0.6667, 1.25, 0.95, 1.352, 0.4666, 1.352, 0.7667, 1.302, 0.7667, 1.302, 0.4666, 1.302, 1.367, 1.302, 1.067, 1.352, 1.067, 1.352, 1.367, 1.2, 0.6667, 1.2, 0.1666, 1.25, 0.1666, 1.25, 0.6667])
me_cube_003.materials.append(mat_tex512px)
me_cube_003.update()
me_cube_006 = bpy.data.meshes.new('Cube.006')
me_cube_006.from_pydata([(-0.2, -0.2, 0.0), (-0.2, -0.2, 0.5), (-0.2, 4.0, 0.0), (-0.2, 4.0, 0.5), (12.2, -0.2, 0.0), (12.2, -0.2, 0.5), (12.2, 4.0, 0.0), (12.2, 4.0, 0.5)], [], [(0, 1, 3, 2), (2, 3, 7, 6), (6, 7, 5, 4), (4, 5, 1, 0), (2, 6, 4, 0), (7, 3, 1, 5)])
_uv = me_cube_006.uv_layers.new(name='UVMap')
_uv.uv.foreach_set('vector', [2.878, -0.4994, 2.628, -0.4994, 2.628, -2.598, 2.878, -2.598, 2.374, 3.598, 2.124, 3.598, 2.124, -2.598, 2.374, -2.598, 2.628, -0.4972, 2.878, -0.4972, 2.878, 1.602, 2.628, 1.602, 2.376, -2.598, 2.626, -2.598, 2.626, 3.598, 2.376, 3.598, 0.02071, -2.598, 0.02071, 3.598, -2.078, 3.598, -2.078, -2.598, 2.122, -2.598, 2.122, 3.598, 0.02294, 3.598, 0.02294, -2.598])
me_cube_006.materials.append(mat_tex512px)
me_cube_006.update()
me_cube_007 = bpy.data.meshes.new('Cube.007')
me_cube_007.from_pydata([(8.0, 0.0, 0.5), (8.0, 0.0, 4.5), (12.0, 0.0, 0.5), (12.0, 0.0, 4.5), (8.0, 0.0, 2.5), (12.0, 0.0, 2.5), (10.67, 0.0, 0.5), (9.333, 0.0, 0.5), (9.333, 0.0, 2.5), (10.67, 0.0, 2.5), (10.0, 0.0, 4.5), (10.39, 0.0, 3.017), (9.613, 0.0, 3.017), (10.0, 0.0, 3.151), (9.333, 0.2, 2.5), (9.333, 0.2, 0.5), (10.67, 0.2, 2.5), (10.67, 0.2, 0.5), (10.39, 0.2, 3.017), (10.0, 0.2, 3.151), (9.613, 0.2, 3.017), (10.0, 0.2, 0.5), (10.0, 0.2, 2.5), (8.0, 0.0, 3.5), (12.0, 0.0, 3.5), (9.368, 0.0, 2.8), (10.63, 0.0, 2.8), (9.368, 0.2, 2.8), (10.63, 0.2, 2.8), (10.0, 0.2, 2.826)], [], [(10, 1, 12, 13), (6, 2, 5, 9), (0, 7, 8, 4), (26, 9, 5, 24), (23, 4, 8, 25), (3, 10, 13, 11), (12, 20, 19, 13), (26, 28, 16, 9), (7, 15, 14, 8), (25, 27, 20, 12), (13, 19, 18, 11), (9, 16, 17, 6), (29, 27, 14, 22), (15, 21, 22, 14), (29, 28, 18, 19), (21, 17, 16, 22), (22, 16, 28, 29), (19, 20, 27, 29), (8, 14, 27, 25), (11, 18, 28, 26), (1, 23, 25, 12), (11, 26, 24, 3)])
_uv = me_cube_007.uv_layers.new(name='UVMap')
_uv.uv.foreach_set('vector', [0.1348, 1.077, -0.8655, 1.077, -0.0589, 0.3354, 0.1348, 0.4026, 0.4682, -0.9234, 1.135, -0.9234, 1.135, 0.07685, 0.4682, 0.07685, -0.8655, -0.9234, -0.1986, -0.9234, -0.1986, 0.07685, -0.8655, 0.07685, 0.4511, 0.2269, 0.4682, 0.07685, 1.135, 0.07685, 1.135, 0.577, -0.8655, 0.577, -0.8655, 0.07685, -0.1986, 0.07685, -0.1815, 0.2269, 1.135, 1.077, 0.1348, 1.077, 0.1348, 0.4026, 0.3285, 0.3354, 1.136, 0.3916, 1.236, 0.3916, 1.236, 0.5966, 1.136, 0.5966, 1.337, 0.2279, 1.237, 0.2279, 1.237, 0.07685, 1.337, 0.07685, 1.136, -0.9234, 1.236, -0.9234, 1.236, 0.07685, 1.136, 0.07685, 1.136, 0.2279, 1.236, 0.2279, 1.236, 0.3916, 1.136, 0.3916, 1.337, 0.5966, 1.237, 0.5966, 1.237, 0.3916, 1.337, 0.3916, 1.337, 0.07685, 1.237, 0.07685, 1.237, -0.9234, 1.337, -0.9234, 1.469, 1.761, 1.153, 1.748, 1.136, 1.598, 1.469, 1.598, 1.136, 0.5974, 1.469, 0.5974, 1.469, 1.598, 1.136, 1.598, 1.469, 1.761, 1.786, 1.748, 1.663, 1.856, 1.469, 1.923, 1.469, 0.5974, 1.803, 0.5974, 1.803, 1.598, 1.469, 1.598, 1.469, 1.598, 1.803, 1.598, 1.786, 1.748, 1.469, 1.761, 1.469, 1.923, 1.276, 1.856, 1.153, 1.748, 1.469, 1.761, 1.136, 0.07685, 1.236, 0.07685, 1.236, 0.2279, 1.136, 0.2279, 1.337, 0.3916, 1.237, 0.3916, 1.237, 0.2279, 1.337, 0.2279, -0.8655, 1.077, -0.8655, 0.577, -0.1815, 0.2269, -0.0589, 0.3354, 0.3285, 0.3354, 0.4511, 0.2269, 1.135, 0.577, 1.135, 1.077])
me_cube_007.materials.append(mat_tex512px)
me_cube_007.update()
me_cube_008 = bpy.data.meshes.new('Cube.008')
me_cube_008.from_pydata([(8.0, -1.0, 3.5), (12.0, -1.0, 3.5), (8.0, 4.0, 4.5), (12.0, 4.0, 4.5), (8.0, 1.0, 5.5), (12.0, 1.0, 5.5), (8.0, 0.0, 4.5), (12.0, 0.0, 4.5), (12.0, 4.0, 0.5), (12.0, 1.0, 0.5), (12.0, 0.0, 0.5), (12.5, -1.0, 3.5), (12.5, 4.0, 4.5), (12.5, 1.0, 5.5), (12.5, 0.0, 4.5), (8.0, 0.0, 4.6), (8.0, -1.0, 3.6), (12.0, -1.0, 3.6), (12.0, 1.0, 5.6), (12.0, 4.0, 4.6), (8.0, 4.0, 4.6), (8.0, 1.0, 5.6), (12.0, 0.0, 4.6), (12.5, 1.0, 5.6), (12.5, 4.0, 4.6), (12.5, 0.0, 4.6), (12.5, -1.0, 3.6)], [], [(2, 4, 21, 20), (12, 3, 19, 24), (4, 6, 15, 21), (5, 7, 10, 9), (3, 5, 9, 8), (11, 14, 25, 26), (6, 0, 16, 15), (3, 2, 20, 19), (21, 18, 19, 20), (15, 22, 18, 21), (16, 17, 22, 15), (22, 17, 26, 25), (22, 25, 23, 18), (18, 23, 24, 19), (0, 1, 17, 16), (13, 12, 24, 23), (1, 11, 26, 17), (14, 13, 23, 25)])
_uv = me_cube_008.uv_layers.new(name='UVMap')
_uv.uv.foreach_set('vector', [1.38, 0.519, 2.164, -0.8529, 2.213, -0.8431, 1.429, 0.5288, 2.265, -2.029, 2.265, -1.779, 2.215, -1.779, 2.215, -2.029, 2.164, -0.8529, 1.772, -1.441, 1.821, -1.431, 2.213, -0.8431, 1.045, 3.029, 0.5458, 2.529, 0.5458, 0.5305, 1.045, 0.5305, 2.544, 2.529, 1.045, 3.029, 1.045, 0.5305, 2.544, 0.5305, 0.5458, 0.5288, 0.9378, -0.05916, 0.9868, -0.06896, 0.5948, 0.519, 1.772, -1.441, 1.38, -2.029, 1.429, -2.019, 1.821, -1.431, 2.265, -1.779, 2.265, 0.2197, 2.215, 0.2197, 2.215, -1.779, 0.5441, -0.4487, -1.455, -0.4487, -1.455, -2.029, 0.5441, -2.029, 0.5441, 0.2579, -1.455, 0.2579, -1.455, -0.4487, 0.5441, -0.4487, 0.5441, 0.9645, -1.455, 0.9645, -1.455, 0.2579, 0.5441, 0.2579, -1.455, 0.2579, -1.455, 0.9645, -1.704, 0.9645, -1.704, 0.2579, -1.455, 0.2579, -1.704, 0.2579, -1.704, -0.4487, -1.455, -0.4487, -1.455, -0.4487, -1.704, -0.4487, -1.704, -2.029, -1.455, -2.029, 2.267, 0.2197, 2.267, -1.779, 2.317, -1.779, 2.317, 0.2197, 1.33, -0.6471, 0.5458, -2.019, 0.5948, -2.029, 1.379, -0.6569, 2.267, -1.779, 2.267, -2.029, 2.317, -2.029, 2.317, -1.779, 0.9378, -0.05916, 1.33, -0.6471, 1.379, -0.6569, 0.9868, -0.06896])
me_cube_008.materials.append(mat_tex512px)
me_cube_008.update()
me_cube_009 = bpy.data.meshes.new('Cube.009')
me_cube_009.from_pydata([(4.0, 0.0, 0.5), (4.0, 0.0, 4.5), (8.0, 0.0, 0.5), (8.0, 0.0, 4.5)], [], [(0, 2, 3, 1)])
_uv = me_cube_009.uv_layers.new(name='UVMap')
_uv.uv.foreach_set('vector', [-0.4998, -0.4998, 1.5, -0.4998, 1.5, 1.5, -0.4998, 1.5])
me_cube_009.materials.append(mat_tex512px)
me_cube_009.update()
me_cube_010 = bpy.data.meshes.new('Cube.010')
me_cube_010.from_pydata([(4.0, 0.8, 5.71), (8.0, 0.8, 5.71), (4.0, 1.1, 5.71), (8.0, 1.1, 5.71), (4.0, 0.8, 5.29), (8.0, 0.8, 5.29), (4.0, 1.1, 5.29), (8.0, 1.1, 5.29)], [], [(0, 1, 3, 2), (2, 3, 7, 6), (6, 7, 5, 4), (4, 5, 1, 0), (7, 3, 1, 5)])
_uv = me_cube_010.uv_layers.new(name='UVMap')
_uv.uv.foreach_set('vector', [-0.2175, 1.5, -0.2175, -0.4999, -0.06749, -0.4999, -0.06749, 1.5, -0.06749, 1.5, -0.06749, -0.4999, 0.1425, -0.4999, 0.1425, 1.5, 0.1425, 1.5, 0.1425, -0.4999, 0.2925, -0.4999, 0.2925, 1.5, 0.2925, 1.5, 0.2925, -0.4999, 0.5024, -0.4999, 0.5024, 1.5, 0.6527, -0.4999, 0.6527, -0.2899, 0.5027, -0.2899, 0.5027, -0.4999])
me_cube_010.materials.append(mat_tex512px)
me_cube_010.update()
me_cube_011 = bpy.data.meshes.new('Cube.011')
me_cube_011.from_pydata([(8.0, 0.8, 5.71), (12.6, 0.8, 5.71), (8.0, 1.1, 5.71), (12.6, 1.1, 5.71), (8.0, 0.8, 5.29), (12.6, 0.8, 5.29), (8.0, 1.1, 5.29), (12.6, 1.1, 5.29)], [], [(0, 1, 3, 2), (2, 3, 7, 6), (6, 7, 5, 4), (4, 5, 1, 0), (7, 3, 1, 5)])
_uv = me_cube_011.uv_layers.new(name='UVMap')
_uv.uv.foreach_set('vector', [-0.2459, 1.65, -0.2459, -0.6499, -0.09589, -0.6499, -0.09589, 1.65, -0.09589, 1.65, -0.09589, -0.6499, 0.1141, -0.6499, 0.1141, 1.65, 0.1141, 1.65, 0.1141, -0.6499, 0.2641, -0.6499, 0.2641, 1.65, 0.2641, 1.65, 0.2641, -0.6499, 0.4741, -0.6499, 0.4741, 1.65, 0.6243, -0.6499, 0.6243, -0.4399, 0.4744, -0.4399, 0.4744, -0.6499])
me_cube_011.materials.append(mat_tex512px)
me_cube_011.update()
me_cube_012 = bpy.data.meshes.new('Cube.012')
me_cube_012.from_pydata([(-0.5, 0.8, 5.71), (4.0, 0.8, 5.71), (-0.5, 1.1, 5.71), (4.0, 1.1, 5.71), (-0.5, 0.8, 5.29), (4.0, 0.8, 5.29), (-0.5, 1.1, 5.29), (4.0, 1.1, 5.29)], [], [(0, 1, 3, 2), (2, 3, 7, 6), (6, 7, 5, 4), (4, 5, 1, 0), (7, 3, 1, 5)])
_uv = me_cube_012.uv_layers.new(name='UVMap')
_uv.uv.foreach_set('vector', [-0.2416, 1.625, -0.2416, -0.6246, -0.09162, -0.6246, -0.09162, 1.625, -0.09162, 1.625, -0.09162, -0.6246, 0.1183, -0.6246, 0.1183, 1.625, 0.1183, 1.625, 0.1183, -0.6246, 0.2683, -0.6246, 0.2683, 1.625, 0.2683, 1.625, 0.2683, -0.6246, 0.4782, -0.6246, 0.4782, 1.625, 0.6284, -0.6246, 0.6284, -0.4147, 0.4785, -0.4147, 0.4785, -0.6246])
me_cube_012.materials.append(mat_tex512px)
me_cube_012.update()
me_cube_014 = bpy.data.meshes.new('Cube.014')
me_cube_014.from_pydata([(4.0, -1.0, 3.5), (8.0, -1.0, 3.5), (4.0, 4.0, 4.5), (8.0, 4.0, 4.5), (4.0, 1.0, 5.5), (8.0, 1.0, 5.5), (4.0, 1.0, 5.6), (4.0, -1.0, 3.6), (8.0, -1.0, 3.6), (8.0, 1.0, 5.6), (8.0, 4.0, 4.6), (4.0, 4.0, 4.6)], [], [(4, 2, 3, 5), (6, 9, 10, 11), (7, 8, 9, 6), (3, 2, 11, 10), (0, 1, 8, 7), (2, 4, 6, 11), (5, 3, 10, 9), (4, 0, 7, 6), (1, 5, 9, 8)])
_uv = me_cube_014.uv_layers.new(name='UVMap')
_uv.uv.foreach_set('vector', [0.03327, -0.6455, 0.03327, 0.935, -1.966, 0.935, -1.966, -0.6455, 0.03496, -0.6455, 2.034, -0.6455, 2.034, 0.935, 0.03496, 0.935, 0.03496, -2.059, 2.034, -2.059, 2.034, -0.6455, 0.03496, -0.6455, 2.921, -0.05825, 2.921, 1.941, 2.871, 1.941, 2.871, -0.05825, 2.871, -0.05994, 2.871, -2.059, 2.921, -2.059, 2.921, -0.05994, 2.036, 0.4894, 2.82, -0.8829, 2.869, -0.8731, 2.085, 0.4992, 2.82, 1.883, 2.036, 0.5107, 2.085, 0.5008, 2.869, 1.873, 2.82, -0.8829, 2.036, -2.059, 2.085, -2.049, 2.869, -0.8731, 2.036, 3.059, 2.82, 1.883, 2.869, 1.873, 2.085, 3.049])
me_cube_014.materials.append(mat_tex512px)
me_cube_014.update()
me_cube_015 = bpy.data.meshes.new('Cube.015')
me_cube_015.from_pydata([(-0.2125, -0.2, 0.5), (-0.2125, -0.2, 4.2), (-0.2125, 0.2, 0.5), (-0.2125, 0.2, 4.2), (0.1875, -0.2, 0.5), (0.1875, -0.2, 4.2), (0.1875, 0.2, 0.5), (0.1875, 0.2, 4.2)], [], [(0, 1, 3, 2), (2, 3, 7, 6), (6, 7, 5, 4), (4, 5, 1, 0)])
_uv = me_cube_015.uv_layers.new(name='UVMap')
_uv.uv.foreach_set('vector', [0.2163, -0.4247, 0.2163, 1.425, 0.01631, 1.425, 0.01631, -0.4247, 0.01631, -0.4247, 0.01631, 1.425, -0.1836, 1.425, -0.1836, -0.4247, 0.6161, -0.4247, 0.6161, 1.425, 0.4162, 1.425, 0.4162, -0.4247, 0.4162, -0.4247, 0.4162, 1.425, 0.2163, 1.425, 0.2163, -0.4247])
me_cube_015.materials.append(mat_tex512px)
me_cube_015.update()
me_cube_030 = bpy.data.meshes.new('Cube.030')
me_cube_030.from_pydata([(-0.2125, -0.2, 0.5), (-0.2125, -0.2, 4.2), (-0.2125, 0.2, 0.5), (-0.2125, 0.2, 4.2), (0.1875, -0.2, 0.5), (0.1875, -0.2, 4.2), (0.1875, 0.2, 0.5), (0.1875, 0.2, 4.2), (0.0, 0.0, 0.35), (0.0, 0.0, 4.35), (4.0, 0.0, 0.35), (4.0, 0.0, 4.35), (8.0, 0.0, 0.35), (8.0, 0.0, 4.35), (12.0, 0.0, 0.35), (12.0, 0.0, 4.35), (3.987, 0.0, 0.35), (3.987, 0.0, 4.35), (8.0, 0.0, 0.35), (8.0, 0.0, 4.35), (5.387, 0.0, 2.917), (5.387, 0.0, 1.35), (6.587, 0.0, 2.917), (6.587, 0.0, 1.35), (5.988, 0.0, 4.35), (5.988, 0.0, 0.35), (5.988, 0.0, 2.917), (5.988, 0.0, 1.35), (3.987, 0.0, 2.35), (8.0, 0.0, 2.35), (5.387, 0.0, 2.35), (6.587, 0.0, 2.35), (5.387, 0.1, 2.35), (5.387, 0.1, 1.35), (6.587, 0.1, 2.35), (6.587, 0.1, 1.35), (5.988, 0.1, 2.917), (5.387, 0.1, 2.917), (5.988, 0.1, 1.35), (6.587, 0.1, 2.917), (5.988, 0.1, 2.35), (0.0, 0.0, 4.35), (0.0, 0.0, 8.35), (4.0, 0.0, 4.35), (4.0, 0.0, 8.35), (8.0, 0.0, 4.35), (8.0, 0.0, 8.35), (12.0, 0.0, 4.35), (12.0, 0.0, 8.35), (3.987, 0.0, 4.35), (3.987, 0.0, 8.35), (8.0, 0.0, 4.35), (8.0, 0.0, 8.35), (5.387, 0.0, 6.917), (5.387, 0.0, 5.35), (6.587, 0.0, 6.917), (6.587, 0.0, 5.35), (5.988, 0.0, 8.35), (5.988, 0.0, 4.35), (5.988, 0.0, 6.917), (5.988, 0.0, 5.35), (3.987, 0.0, 6.35), (8.0, 0.0, 6.35), (5.387, 0.0, 6.35), (6.587, 0.0, 6.35), (5.387, 0.1, 6.35), (5.387, 0.1, 5.35), (6.587, 0.1, 6.35), (6.587, 0.1, 5.35), (5.988, 0.1, 6.917), (5.387, 0.1, 6.917), (5.988, 0.1, 5.35), (6.587, 0.1, 6.917), (5.988, 0.1, 6.35), (8.003, -1.0, 7.35), (12.0, -1.0, 7.35), (8.003, 4.0, 8.35), (12.0, 4.0, 8.35), (8.003, 1.0, 9.35), (12.0, 1.0, 9.35), (8.003, 0.0, 8.35), (12.0, 0.0, 8.35), (12.0, 4.0, 4.35), (12.0, 1.0, 4.35), (12.0, 0.0, 4.35), (12.5, -1.0, 7.35), (12.5, 4.0, 8.35), (12.5, 1.0, 9.35), (12.5, 0.0, 8.35), (8.003, 0.0, 8.45), (8.003, -1.0, 7.45), (12.0, -1.0, 7.45), (12.0, 1.0, 9.45), (12.0, 4.0, 8.45), (8.003, 4.0, 8.45), (8.003, 1.0, 9.45), (12.0, 0.0, 8.45), (12.5, 1.0, 9.45), (12.5, 4.0, 8.45), (12.5, 0.0, 8.45), (12.5, -1.0, 7.45), (12.0, 0.0, 0.35), (12.0, 0.0, 4.35), (12.0, 4.0, 0.35), (12.0, 4.0, 4.35), (0.025, -1.0, 7.35), (4.0, -1.0, 7.35), (0.025, 4.0, 8.35), (4.0, 4.0, 8.35), (0.025, 1.0, 9.35), (4.0, 1.0, 9.35), (0.025, 4.0, 4.35), (0.025, 1.0, 4.35), (0.025, 0.0, 8.35), (4.0, 0.0, 8.35), (0.025, 0.0, 4.35), (-0.4, -1.0, 7.35), (-0.4, 4.0, 8.35), (-0.4, 1.0, 9.35), (-0.4, 0.0, 8.35), (0.025, 0.0, 8.45), (0.025, -1.0, 7.45), (4.0, -1.0, 7.45), (4.0, 1.0, 9.45), (4.0, 4.0, 8.45), (0.025, 4.0, 8.45), (0.025, 1.0, 9.45), (4.0, 0.0, 8.45), (-0.4, 0.0, 8.45), (-0.4, -1.0, 7.45), (-0.4, 4.0, 8.45), (-0.4, 1.0, 9.45), (3.02e-07, 0.0, 0.35), (3.02e-07, 0.0, 4.35), (6.04e-07, 4.0, 0.35), (6.04e-07, 4.0, 4.35), (4.0, -1.0, 7.35), (8.0, -1.0, 7.35), (4.0, 4.0, 8.35), (8.0, 4.0, 8.35), (4.0, 1.0, 9.35), (8.0, 1.0, 9.35), (4.0, 1.0, 9.45), (4.0, -1.0, 7.45), (8.0, -1.0, 7.45), (8.0, 1.0, 9.45), (8.0, 4.0, 8.45), (4.0, 4.0, 8.45), (11.79, -0.2, 0.35), (11.79, -0.2, 4.05), (11.79, 0.2, 0.35), (11.79, 0.2, 4.05), (12.19, -0.2, 0.35), (12.19, -0.2, 4.05), (12.19, 0.2, 0.35), (12.19, 0.2, 4.05), (11.79, -0.2, 4.05), (11.79, -0.2, 7.75), (11.79, 0.2, 4.05), (11.79, 0.2, 7.75), (12.19, -0.2, 4.05), (12.19, -0.2, 7.75), (12.19, 0.2, 4.05), (12.19, 0.2, 7.75), (-0.2125, -0.2, 4.2), (-0.2125, -0.2, 7.9), (-0.2125, 0.2, 4.2), (-0.2125, 0.2, 7.9), (0.1875, -0.2, 4.2), (0.1875, -0.2, 7.9), (0.1875, 0.2, 4.2), (0.1875, 0.2, 7.9), (4.0, 0.9, 9.56), (8.0, 0.9, 9.56), (4.0, 1.2, 9.56), (8.0, 1.2, 9.56), (4.0, 0.9, 9.14), (8.0, 0.9, 9.14), (4.0, 1.2, 9.14), (8.0, 1.2, 9.14), (0.0, 0.9, 9.56), (4.0, 0.9, 9.56), (0.0, 1.2, 9.56), (4.0, 1.2, 9.56), (0.0, 0.9, 9.14), (4.0, 0.9, 9.14), (0.0, 1.2, 9.14), (4.0, 1.2, 9.14), (8.0, 0.9, 9.56), (12.0, 0.9, 9.56), (8.0, 1.2, 9.56), (12.0, 1.2, 9.56), (8.0, 0.9, 9.14), (12.0, 0.9, 9.14), (8.0, 1.2, 9.14), (12.0, 1.2, 9.14)], [], [(0, 1, 3, 2), (2, 3, 7, 6), (6, 7, 5, 4), (4, 5, 1, 0), (8, 10, 11, 9), (12, 14, 15, 13), (22, 26, 36, 39), (28, 16, 21, 30), (25, 18, 23, 27), (29, 19, 22, 31), (24, 17, 20, 26), (19, 24, 26, 22), (16, 25, 27, 21), (23, 31, 34, 35), (27, 23, 35, 38), (18, 29, 31, 23), (17, 28, 30, 20), (31, 22, 39, 34), (40, 34, 39, 36), (32, 40, 36, 37), (33, 38, 40, 32), (38, 35, 34, 40), (20, 30, 32, 37), (26, 20, 37, 36), (21, 27, 38, 33), (30, 21, 33, 32), (41, 43, 44, 42), (45, 47, 48, 46), (55, 59, 69, 72), (61, 49, 54, 63), (58, 51, 56, 60), (62, 52, 55, 64), (57, 50, 53, 59), (52, 57, 59, 55), (49, 58, 60, 54), (56, 64, 67, 68), (60, 56, 68, 71), (51, 62, 64, 56), (50, 61, 63, 53), (64, 55, 72, 67), (73, 67, 72, 69), (65, 73, 69, 70), (66, 71, 73, 65), (71, 68, 67, 73), (53, 63, 65, 70), (59, 53, 70, 69), (54, 60, 71, 66), (63, 54, 66, 65), (76, 78, 95, 94), (86, 77, 93, 98), (78, 80, 89, 95), (79, 81, 84, 83), (77, 79, 83, 82), (85, 88, 99, 100), (80, 74, 90, 89), (77, 76, 94, 93), (95, 92, 93, 94), (89, 96, 92, 95), (90, 91, 96, 89), (96, 91, 100, 99), (96, 99, 97, 92), (92, 97, 98, 93), (74, 75, 91, 90), (87, 86, 98, 97), (75, 85, 100, 91), (88, 87, 97, 99), (101, 103, 104, 102), (105, 106, 122, 121), (106, 114, 127, 122), (109, 107, 111, 112), (113, 109, 112, 115), (116, 105, 121, 129), (118, 119, 128, 131), (108, 107, 125, 124), (107, 117, 130, 125), (126, 123, 124, 125), (120, 127, 123, 126), (121, 122, 127, 120), (126, 131, 128, 120), (125, 130, 131, 126), (121, 120, 128, 129), (119, 116, 129, 128), (114, 110, 123, 127), (110, 108, 124, 123), (117, 118, 131, 130), (132, 133, 135, 134), (142, 145, 146, 147), (143, 144, 145, 142), (139, 138, 147, 146), (136, 137, 144, 143), (138, 140, 142, 147), (141, 139, 146, 145), (140, 136, 143, 142), (137, 141, 145, 144), (148, 149, 151, 150), (150, 151, 155, 154), (154, 155, 153, 152), (152, 153, 149, 148), (156, 157, 159, 158), (158, 159, 163, 162), (162, 163, 161, 160), (160, 161, 157, 156), (164, 165, 167, 166), (166, 167, 171, 170), (170, 171, 169, 168), (168, 169, 165, 164), (172, 173, 175, 174), (174, 175, 179, 178), (178, 179, 177, 176), (176, 177, 173, 172), (179, 175, 173, 177), (180, 181, 183, 182), (182, 183, 187, 186), (186, 187, 185, 184), (184, 185, 181, 180), (187, 183, 181, 185), (188, 189, 191, 190), (190, 191, 195, 194), (194, 195, 193, 192), (192, 193, 189, 188), (195, 191, 189, 193)])
_uv = me_cube_030.uv_layers.new(name='UVMap')
_uv.uv.foreach_set('vector', [0.2163, -0.4247, 0.2163, 1.425, 0.01631, 1.425, 0.01631, -0.4247, 0.01631, -0.4247, 0.01631, 1.425, -0.1836, 1.425, -0.1836, -0.4247, 0.6161, -0.4247, 0.6161, 1.425, 0.4162, 1.425, 0.4162, -0.4247, 0.4162, -0.4247, 0.4162, 1.425, 0.2163, 1.425, 0.2163, -0.4247, -0.4998, -0.4998, 1.5, -0.4998, 1.5, 1.5, -0.4998, 1.5, -0.4998, -0.4998, 1.5, -0.4998, 1.5, 1.5, -0.4998, 1.5, 1.352, 0.1666, 1.352, 0.4666, 1.302, 0.4666, 1.302, 0.1666, 0.1996, -0.6175, 1.2, -0.6175, 0.6997, 0.08259, 0.1996, 0.08259, 1.2, 0.3826, 1.2, 1.389, 0.6997, 0.6826, 0.6997, 0.3826, 0.1996, 1.389, -0.8005, 1.389, -0.08373, 0.6826, 0.1996, 0.6826, -0.8005, 0.3826, -0.8005, -0.6175, -0.08373, 0.08259, -0.08373, 0.3826, -0.8005, 1.389, -0.8005, 0.3826, -0.08373, 0.3826, -0.08373, 0.6826, 1.2, -0.6175, 1.2, 0.3826, 0.6997, 0.3826, 0.6997, 0.08259, 1.301, 0.1666, 1.301, 0.6667, 1.251, 0.6667, 1.251, 0.1666, 1.302, 1.067, 1.302, 0.7674, 1.352, 0.7674, 1.352, 1.067, 1.2, 1.389, 0.1996, 1.389, 0.1996, 0.6826, 0.6997, 0.6826, -0.8005, -0.6175, 0.1996, -0.6175, 0.1996, 0.08259, -0.08373, 0.08259, 1.301, 0.6667, 1.301, 0.95, 1.251, 0.95, 1.251, 0.6667, 1.5, -0.1174, 1.8, -0.1174, 1.8, 0.1659, 1.5, 0.1659, 1.2, -0.1174, 1.5, -0.1174, 1.5, 0.1659, 1.2, 0.1659, 1.2, -0.6175, 1.5, -0.6175, 1.5, -0.1174, 1.2, -0.1174, 1.5, -0.6175, 1.8, -0.6175, 1.8, -0.1174, 1.5, -0.1174, 1.2, 0.95, 1.2, 0.6667, 1.25, 0.6667, 1.25, 0.95, 1.352, 0.4666, 1.352, 0.7667, 1.302, 0.7667, 1.302, 0.4666, 1.302, 1.367, 1.302, 1.067, 1.352, 1.067, 1.352, 1.367, 1.2, 0.6667, 1.2, 0.1666, 1.25, 0.1666, 1.25, 0.6667, -0.4998, -0.4998, 1.5, -0.4998, 1.5, 1.5, -0.4998, 1.5, -0.4998, -0.4998, 1.5, -0.4998, 1.5, 1.5, -0.4998, 1.5, 1.352, 0.1666, 1.352, 0.4666, 1.302, 0.4666, 1.302, 0.1666, 0.1996, -0.6175, 1.2, -0.6175, 0.6997, 0.08259, 0.1996, 0.08259, 1.2, 0.3826, 1.2, 1.389, 0.6997, 0.6826, 0.6997, 0.3826, 0.1996, 1.389, -0.8005, 1.389, -0.08373, 0.6826, 0.1996, 0.6826, -0.8005, 0.3826, -0.8005, -0.6175, -0.08373, 0.08259, -0.08373, 0.3826, -0.8005, 1.389, -0.8005, 0.3826, -0.08373, 0.3826, -0.08373, 0.6826, 1.2, -0.6175, 1.2, 0.3826, 0.6997, 0.3826, 0.6997, 0.08259, 1.301, 0.1666, 1.301, 0.6667, 1.251, 0.6667, 1.251, 0.1666, 1.302, 1.067, 1.302, 0.7674, 1.352, 0.7674, 1.352, 1.067, 1.2, 1.389, 0.1996, 1.389, 0.1996, 0.6826, 0.6997, 0.6826, -0.8005, -0.6175, 0.1996, -0.6175, 0.1996, 0.08259, -0.08373, 0.08259, 1.301, 0.6667, 1.301, 0.95, 1.251, 0.95, 1.251, 0.6667, 1.5, -0.1174, 1.8, -0.1174, 1.8, 0.1659, 1.5, 0.1659, 1.2, -0.1174, 1.5, -0.1174, 1.5, 0.1659, 1.2, 0.1659, 1.2, -0.6175, 1.5, -0.6175, 1.5, -0.1174, 1.2, -0.1174, 1.5, -0.6175, 1.8, -0.6175, 1.8, -0.1174, 1.5, -0.1174, 1.2, 0.95, 1.2, 0.6667, 1.25, 0.6667, 1.25, 0.95, 1.352, 0.4666, 1.352, 0.7667, 1.302, 0.7667, 1.302, 0.4666, 1.302, 1.367, 1.302, 1.067, 1.352, 1.067, 1.352, 1.367, 1.2, 0.6667, 1.2, 0.1666, 1.25, 0.1666, 1.25, 0.6667, 1.38, 0.519, 2.164, -0.8529, 2.213, -0.8431, 1.429, 0.5288, 2.265, -2.029, 2.265, -1.779, 2.215, -1.779, 2.215, -2.029, 2.164, -0.8529, 1.772, -1.441, 1.821, -1.431, 2.213, -0.8431, 1.045, 3.029, 0.5458, 2.529, 0.5458, 0.5305, 1.045, 0.5305, 2.544, 2.529, 1.045, 3.029, 1.045, 0.5305, 2.544, 0.5305, 0.5458, 0.5288, 0.9378, -0.05916, 0.9868, -0.06896, 0.5948, 0.519, 1.772, -1.441, 1.38, -2.029, 1.429, -2.019, 1.821, -1.431, 2.265, -1.779, 2.265, 0.2197, 2.215, 0.2197, 2.215, -1.779, 0.5441, -0.4487, -1.455, -0.4487, -1.455, -2.029, 0.5441, -2.029, 0.5441, 0.2579, -1.455, 0.2579, -1.455, -0.4487, 0.5441, -0.4487, 0.5441, 0.9645, -1.455, 0.9645, -1.455, 0.2579, 0.5441, 0.2579, -1.455, 0.2579, -1.455, 0.9645, -1.704, 0.9645, -1.704, 0.2579, -1.455, 0.2579, -1.704, 0.2579, -1.704, -0.4487, -1.455, -0.4487, -1.455, -0.4487, -1.704, -0.4487, -1.704, -2.029, -1.455, -2.029, 2.267, 0.2197, 2.267, -1.779, 2.317, -1.779, 2.317, 0.2197, 1.33, -0.6471, 0.5458, -2.019, 0.5948, -2.029, 1.379, -0.6569, 2.267, -1.779, 2.267, -2.029, 2.317, -2.029, 2.317, -1.779, 0.9378, -0.05916, 1.33, -0.6471, 1.379, -0.6569, 0.9868, -0.06896, -0.4998, -0.4998, 1.5, -0.4998, 1.5, 1.5, -0.4998, 1.5, 2.237, -0.04263, 2.237, -2.029, 2.287, -2.029, 2.287, -0.04263, 1.351, 0.5288, 1.742, -0.05915, 1.791, -0.06895, 1.4, 0.519, 1.016, 0.5305, 2.515, 1.03, 2.515, 3.029, 1.016, 3.029, 0.5159, 1.03, 1.016, 0.5305, 1.016, 3.029, 0.5159, 3.029, 2.237, 0.1697, 2.237, -0.04263, 2.287, -0.04263, 2.287, 0.1697, 1.3, -0.8529, 0.9079, -1.441, 0.9569, -1.431, 1.349, -0.8431, 2.185, 0.1697, 2.185, -1.816, 2.235, -1.816, 2.235, 0.1697, 2.185, -1.816, 2.185, -2.029, 2.235, -2.029, 2.235, -1.816, 0.3019, -0.4487, -1.684, -0.4487, -1.684, -2.029, 0.3019, -2.029, 0.3019, 0.2579, -1.684, 0.2579, -1.684, -0.4487, 0.3019, -0.4487, 0.3019, 0.9645, -1.684, 0.9645, -1.684, 0.2579, 0.3019, 0.2579, 0.3019, -0.4487, 0.5142, -0.4487, 0.5142, 0.2579, 0.3019, 0.2579, 0.3019, -2.029, 0.5142, -2.029, 0.5142, -0.4487, 0.3019, -0.4487, 0.3019, 0.9645, 0.3019, 0.2579, 0.5142, 0.2579, 0.5142, 0.9645, 0.9079, -1.441, 0.5159, -2.029, 0.5649, -2.019, 0.9569, -1.431, 1.742, -0.05915, 2.134, -0.6471, 2.183, -0.6569, 1.791, -0.06895, 2.134, -0.6471, 1.351, -2.019, 1.4, -2.029, 2.183, -0.6569, 0.5159, 0.519, 1.3, -0.8529, 1.349, -0.8431, 0.5649, 0.5288, -0.4998, -0.4998, -0.4998, 1.5, 1.5, 1.5, 1.5, -0.4998, 0.03496, -0.6455, 2.034, -0.6455, 2.034, 0.935, 0.03496, 0.935, 0.03496, -2.059, 2.034, -2.059, 2.034, -0.6455, 0.03496, -0.6455, 2.921, -0.05825, 2.921, 1.941, 2.871, 1.941, 2.871, -0.05825, 2.871, -0.05994, 2.871, -2.059, 2.921, -2.059, 2.921, -0.05994, 2.036, 0.4894, 2.82, -0.8829, 2.869, -0.8731, 2.085, 0.4992, 2.82, 1.883, 2.036, 0.5107, 2.085, 0.5008, 2.869, 1.873, 2.82, -0.8829, 2.036, -2.059, 2.085, -2.049, 2.869, -0.8731, 2.036, 3.059, 2.82, 1.883, 2.869, 1.873, 2.085, 3.049, 0.2163, -0.4247, 0.2163, 1.425, 0.01631, 1.425, 0.01631, -0.4247, 0.01631, -0.4247, 0.01631, 1.425, -0.1836, 1.425, -0.1836, -0.4247, 0.6161, -0.4247, 0.6161, 1.425, 0.4162, 1.425, 0.4162, -0.4247, 0.4162, -0.4247, 0.4162, 1.425, 0.2163, 1.425, 0.2163, -0.4247, 0.2163, -0.4247, 0.2163, 1.425, 0.01631, 1.425, 0.01631, -0.4247, 0.01631, -0.4247, 0.01631, 1.425, -0.1836, 1.425, -0.1836, -0.4247, 0.6161, -0.4247, 0.6161, 1.425, 0.4162, 1.425, 0.4162, -0.4247, 0.4162, -0.4247, 0.4162, 1.425, 0.2163, 1.425, 0.2163, -0.4247, 0.2163, -0.4247, 0.2163, 1.425, 0.01631, 1.425, 0.01631, -0.4247, 0.01631, -0.4247, 0.01631, 1.425, -0.1836, 1.425, -0.1836, -0.4247, 0.6161, -0.4247, 0.6161, 1.425, 0.4162, 1.425, 0.4162, -0.4247, 0.4162, -0.4247, 0.4162, 1.425, 0.2163, 1.425, 0.2163, -0.4247, -0.2175, 1.5, -0.2175, -0.4999, -0.06749, -0.4999, -0.06749, 1.5, -0.06749, 1.5, -0.06749, -0.4999, 0.1425, -0.4999, 0.1425, 1.5, 0.1425, 1.5, 0.1425, -0.4999, 0.2925, -0.4999, 0.2925, 1.5, 0.2925, 1.5, 0.2925, -0.4999, 0.5024, -0.4999, 0.5024, 1.5, 0.6527, -0.4999, 0.6527, -0.2899, 0.5027, -0.2899, 0.5027, -0.4999, -0.2175, 1.5, -0.2175, -0.4999, -0.06749, -0.4999, -0.06749, 1.5, -0.06749, 1.5, -0.06749, -0.4999, 0.1425, -0.4999, 0.1425, 1.5, 0.1425, 1.5, 0.1425, -0.4999, 0.2925, -0.4999, 0.2925, 1.5, 0.2925, 1.5, 0.2925, -0.4999, 0.5024, -0.4999, 0.5024, 1.5, 0.6527, -0.4999, 0.6527, -0.2899, 0.5027, -0.2899, 0.5027, -0.4999, -0.2175, 1.5, -0.2175, -0.4999, -0.06749, -0.4999, -0.06749, 1.5, -0.06749, 1.5, -0.06749, -0.4999, 0.1425, -0.4999, 0.1425, 1.5, 0.1425, 1.5, 0.1425, -0.4999, 0.2925, -0.4999, 0.2925, 1.5, 0.2925, 1.5, 0.2925, -0.4999, 0.5024, -0.4999, 0.5024, 1.5, 0.6527, -0.4999, 0.6527, -0.2899, 0.5027, -0.2899, 0.5027, -0.4999])
me_cube_030.materials.append(mat_tex512px)
me_cube_030.update()
me_cube_023 = bpy.data.meshes.new('Cube.023')
me_cube_023.from_pydata([(0.0, 0.0, 0.0), (0.0, 0.0, 4.0), (4.0, 0.0, 0.0), (4.0, 0.0, 4.0), (4.0, 0.0, 0.0), (4.0, 0.0, 4.0), (8.0, 0.0, 0.0), (8.0, 0.0, 4.0), (8.0, 0.0, 0.0), (8.0, 0.0, 4.0), (12.0, 0.0, 0.0), (12.0, 0.0, 4.0), (0.0, -0.1105, 4.21), (4.0, -0.1105, 4.21), (0.0, 0.1895, 4.21), (4.0, 0.1895, 4.21), (0.0, -0.1105, 3.79), (4.0, -0.1105, 3.79), (0.0, 0.1895, 3.79), (4.0, 0.1895, 3.79), (4.0, -0.1105, 4.21), (8.0, -0.1105, 4.21), (4.0, 0.1895, 4.21), (8.0, 0.1895, 4.21), (4.0, -0.1105, 3.79), (8.0, -0.1105, 3.79), (4.0, 0.1895, 3.79), (8.0, 0.1895, 3.79), (8.0, -0.1105, 4.21), (12.0, -0.1105, 4.21), (8.0, 0.1895, 4.21), (12.0, 0.1895, 4.21), (8.0, -0.1105, 3.79), (12.0, -0.1105, 3.79), (8.0, 0.1895, 3.79), (12.0, 0.1895, 3.79), (0.0, 0.0, 0.0), (0.0, 0.0, 4.0), (0.0, 4.0, 0.0), (0.0, 4.0, 4.0), (12.0, 0.0, 0.0), (12.0, 0.0, 4.0), (12.0, 4.0, 0.0), (12.0, 4.0, 4.0), (-0.0125, 0.0, 4.0), (-0.0125, 0.0, 8.0), (4.0, 0.0, 4.0), (4.0, 0.0, 8.0), (1.387, 0.0, 6.567), (1.387, 0.0, 5.0), (2.587, 0.0, 6.567), (2.587, 0.0, 5.0), (1.988, 0.0, 8.0), (1.988, 0.0, 4.0), (1.988, 0.0, 6.567), (1.988, 0.0, 5.0), (-0.0125, 0.0, 6.0), (4.0, 0.0, 6.0), (1.387, 0.0, 6.0), (2.587, 0.0, 6.0), (1.387, 0.1, 6.0), (1.387, 0.1, 5.0), (2.587, 0.1, 6.0), (2.587, 0.1, 5.0), (1.988, 0.1, 6.567), (1.387, 0.1, 6.567), (1.988, 0.1, 5.0), (2.587, 0.1, 6.567), (1.988, 0.1, 6.0), (7.988, 0.0, 4.0), (7.988, 0.0, 8.0), (12.0, 0.0, 4.0), (12.0, 0.0, 8.0), (9.387, 0.0, 6.567), (9.387, 0.0, 5.0), (10.59, 0.0, 6.567), (10.59, 0.0, 5.0), (9.988, 0.0, 8.0), (9.988, 0.0, 4.0), (9.988, 0.0, 6.567), (9.988, 0.0, 5.0), (7.988, 0.0, 6.0), (12.0, 0.0, 6.0), (9.387, 0.0, 6.0), (10.59, 0.0, 6.0), (9.387, 0.1, 6.0), (9.387, 0.1, 5.0), (10.59, 0.1, 6.0), (10.59, 0.1, 5.0), (9.988, 0.1, 6.567), (9.387, 0.1, 6.567), (9.988, 0.1, 5.0), (10.59, 0.1, 6.567), (9.988, 0.1, 6.0), (4.0, 0.0, 4.0), (4.0, 0.0, 8.0), (8.0, 0.0, 4.0), (8.0, 0.0, 8.0), (-0.2125, -0.2, 0.0), (-0.2125, -0.2, 3.7), (-0.2125, 0.2, 0.0), (-0.2125, 0.2, 3.7), (0.1875, -0.2, 0.0), (0.1875, -0.2, 3.7), (0.1875, 0.2, 0.0), (0.1875, 0.2, 3.7), (-0.2125, -0.2, 3.7), (-0.2125, -0.2, 7.4), (-0.2125, 0.2, 3.7), (-0.2125, 0.2, 7.4), (0.1875, -0.2, 3.7), (0.1875, -0.2, 7.4), (0.1875, 0.2, 3.7), (0.1875, 0.2, 7.4), (11.79, -0.2, 0.0), (11.79, -0.2, 3.7), (11.79, 0.2, 0.0), (11.79, 0.2, 3.7), (12.19, -0.2, 0.0), (12.19, -0.2, 3.7), (12.19, 0.2, 0.0), (12.19, 0.2, 3.7), (11.79, -0.2, 3.7), (11.79, -0.2, 7.4), (11.79, 0.2, 3.7), (11.79, 0.2, 7.4), (12.19, -0.2, 3.7), (12.19, -0.2, 7.4), (12.19, 0.2, 3.7), (12.19, 0.2, 7.4), (0.01547, -0.9967, 6.992), (3.99, -0.9967, 6.992), (0.01547, 4.003, 7.992), (3.99, 4.003, 7.992), (0.01547, 1.003, 8.992), (3.99, 1.003, 8.992), (0.01547, 4.003, 3.992), (0.01547, 1.003, 3.992), (0.01547, 0.003287, 7.992), (3.99, 0.003287, 7.992), (0.01547, 0.003287, 3.992), (-0.4095, -0.9967, 6.992), (-0.4095, 4.003, 7.992), (-0.4095, 1.003, 8.992), (-0.4095, 0.003287, 7.992), (0.01547, 0.003287, 8.092), (0.01547, -0.9967, 7.092), (3.99, -0.9967, 7.092), (3.99, 1.003, 9.092), (3.99, 4.003, 8.092), (0.01547, 4.003, 8.092), (0.01547, 1.003, 9.092), (3.99, 0.003287, 8.092), (-0.4095, 0.003287, 8.092), (-0.4095, -0.9967, 7.092), (-0.4095, 4.003, 8.092), (-0.4095, 1.003, 9.092), (8.002, -1.001, 7.002), (12.0, -1.001, 7.002), (8.002, 3.999, 8.002), (12.0, 3.999, 8.002), (8.002, 0.9993, 9.002), (12.0, 0.9993, 9.002), (8.002, -0.000658, 8.002), (12.0, -0.000658, 8.002), (12.0, 3.999, 4.002), (12.0, 0.9993, 4.002), (12.0, -0.000658, 4.002), (12.5, -1.001, 7.002), (12.5, 3.999, 8.002), (12.5, 0.9993, 9.002), (12.5, -0.000658, 8.002), (8.002, -0.000658, 8.102), (8.002, -1.001, 7.102), (12.0, -1.001, 7.102), (12.0, 0.9993, 9.102), (12.0, 3.999, 8.102), (8.002, 3.999, 8.102), (8.002, 0.9993, 9.102), (12.0, -0.000658, 8.102), (12.5, 0.9993, 9.102), (12.5, 3.999, 8.102), (12.5, -0.000658, 8.102), (12.5, -1.001, 7.102), (4.002, 0.7993, 9.212), (8.002, 0.7993, 9.212), (4.002, 1.099, 9.212), (8.002, 1.099, 9.212), (4.002, 0.7993, 8.792), (8.002, 0.7993, 8.792), (4.002, 1.099, 8.792), (8.002, 1.099, 8.792), (8.002, 0.7993, 9.212), (12.6, 0.7993, 9.212), (8.002, 1.099, 9.212), (12.6, 1.099, 9.212), (8.002, 0.7993, 8.792), (12.6, 0.7993, 8.792), (8.002, 1.099, 8.792), (12.6, 1.099, 8.792), (-0.4981, 0.7993, 9.212), (4.002, 0.7993, 9.212), (-0.4981, 1.099, 9.212), (4.002, 1.099, 9.212), (-0.4981, 0.7993, 8.792), (4.002, 0.7993, 8.792), (-0.4981, 1.099, 8.792), (4.002, 1.099, 8.792), (4.002, -1.001, 7.002), (8.002, -1.001, 7.002), (4.002, 3.999, 8.002), (8.002, 3.999, 8.002), (4.002, 0.9993, 9.002), (8.002, 0.9993, 9.002), (4.002, 0.9993, 9.102), (4.002, -1.001, 7.102), (8.002, -1.001, 7.102), (8.002, 0.9993, 9.102), (8.002, 3.999, 8.102), (4.002, 3.999, 8.102)], [], [(0, 2, 3, 1), (4, 6, 7, 5), (8, 10, 11, 9), (12, 13, 15, 14), (14, 15, 19, 18), (18, 19, 17, 16), (16, 17, 13, 12), (19, 15, 13, 17), (20, 21, 23, 22), (22, 23, 27, 26), (26, 27, 25, 24), (24, 25, 21, 20), (27, 23, 21, 25), (28, 29, 31, 30), (30, 31, 35, 34), (34, 35, 33, 32), (32, 33, 29, 28), (35, 31, 29, 33), (36, 37, 39, 38), (40, 42, 43, 41), (50, 54, 64, 67), (56, 44, 49, 58), (53, 46, 51, 55), (57, 47, 50, 59), (52, 45, 48, 54), (47, 52, 54, 50), (44, 53, 55, 49), (51, 59, 62, 63), (55, 51, 63, 66), (46, 57, 59, 51), (45, 56, 58, 48), (59, 50, 67, 62), (68, 62, 67, 64), (60, 68, 64, 65), (61, 66, 68, 60), (66, 63, 62, 68), (48, 58, 60, 65), (54, 48, 65, 64), (49, 55, 66, 61), (58, 49, 61, 60), (75, 79, 89, 92), (81, 69, 74, 83), (78, 71, 76, 80), (82, 72, 75, 84), (77, 70, 73, 79), (72, 77, 79, 75), (69, 78, 80, 74), (76, 84, 87, 88), (80, 76, 88, 91), (71, 82, 84, 76), (70, 81, 83, 73), (84, 75, 92, 87), (93, 87, 92, 89), (85, 93, 89, 90), (86, 91, 93, 85), (91, 88, 87, 93), (73, 83, 85, 90), (79, 73, 90, 89), (74, 80, 91, 86), (83, 74, 86, 85), (94, 96, 97, 95), (98, 99, 101, 100), (100, 101, 105, 104), (104, 105, 103, 102), (102, 103, 99, 98), (106, 107, 109, 108), (108, 109, 113, 112), (112, 113, 111, 110), (110, 111, 107, 106), (114, 115, 117, 116), (116, 117, 121, 120), (120, 121, 119, 118), (118, 119, 115, 114), (122, 123, 125, 124), (124, 125, 129, 128), (128, 129, 127, 126), (126, 127, 123, 122), (130, 131, 147, 146), (131, 139, 152, 147), (134, 132, 136, 137), (138, 134, 137, 140), (141, 130, 146, 154), (143, 144, 153, 156), (133, 132, 150, 149), (132, 142, 155, 150), (151, 148, 149, 150), (145, 152, 148, 151), (146, 147, 152, 145), (151, 156, 153, 145), (150, 155, 156, 151), (146, 145, 153, 154), (144, 141, 154, 153), (139, 135, 148, 152), (135, 133, 149, 148), (142, 143, 156, 155), (159, 161, 178, 177), (169, 160, 176, 181), (161, 163, 172, 178), (162, 164, 167, 166), (160, 162, 166, 165), (168, 171, 182, 183), (163, 157, 173, 172), (160, 159, 177, 176), (178, 175, 176, 177), (172, 179, 175, 178), (173, 174, 179, 172), (179, 174, 183, 182), (179, 182, 180, 175), (175, 180, 181, 176), (157, 158, 174, 173), (170, 169, 181, 180), (158, 168, 183, 174), (171, 170, 180, 182), (184, 185, 187, 186), (186, 187, 191, 190), (190, 191, 189, 188), (188, 189, 185, 184), (191, 187, 185, 189), (192, 193, 195, 194), (194, 195, 199, 198), (198, 199, 197, 196), (196, 197, 193, 192), (199, 195, 193, 197), (200, 201, 203, 202), (202, 203, 207, 206), (206, 207, 205, 204), (204, 205, 201, 200), (207, 203, 201, 205), (212, 210, 211, 213), (214, 217, 218, 219), (215, 216, 217, 214), (211, 210, 219, 218), (208, 209, 216, 215), (210, 212, 214, 219), (213, 211, 218, 217), (212, 208, 215, 214), (209, 213, 217, 216)])
_uv = me_cube_023.uv_layers.new(name='UVMap')
_uv.uv.foreach_set('vector', [-0.4998, -0.4998, 1.5, -0.4998, 1.5, 1.5, -0.4998, 1.5, -0.4998, -0.4998, 1.5, -0.4998, 1.5, 1.5, -0.4998, 1.5, -0.4998, -0.4998, 1.5, -0.4998, 1.5, 1.5, -0.4998, 1.5, -0.2175, 1.5, -0.2175, -0.4999, -0.06749, -0.4999, -0.06749, 1.5, -0.06749, 1.5, -0.06749, -0.4999, 0.1425, -0.4999, 0.1425, 1.5, 0.1425, 1.5, 0.1425, -0.4999, 0.2925, -0.4999, 0.2925, 1.5, 0.2925, 1.5, 0.2925, -0.4999, 0.5024, -0.4999, 0.5024, 1.5, 0.6527, -0.4999, 0.6527, -0.2899, 0.5027, -0.2899, 0.5027, -0.4999, -0.2175, 1.5, -0.2175, -0.4999, -0.06749, -0.4999, -0.06749, 1.5, -0.06749, 1.5, -0.06749, -0.4999, 0.1425, -0.4999, 0.1425, 1.5, 0.1425, 1.5, 0.1425, -0.4999, 0.2925, -0.4999, 0.2925, 1.5, 0.2925, 1.5, 0.2925, -0.4999, 0.5024, -0.4999, 0.5024, 1.5, 0.6527, -0.4999, 0.6527, -0.2899, 0.5027, -0.2899, 0.5027, -0.4999, -0.2175, 1.5, -0.2175, -0.4999, -0.06749, -0.4999, -0.06749, 1.5, -0.06749, 1.5, -0.06749, -0.4999, 0.1425, -0.4999, 0.1425, 1.5, 0.1425, 1.5, 0.1425, -0.4999, 0.2925, -0.4999, 0.2925, 1.5, 0.2925, 1.5, 0.2925, -0.4999, 0.5024, -0.4999, 0.5024, 1.5, 0.6527, -0.4999, 0.6527, -0.2899, 0.5027, -0.2899, 0.5027, -0.4999, -0.4998, -0.4998, -0.4998, 1.5, 1.5, 1.5, 1.5, -0.4998, -0.4998, -0.4998, 1.5, -0.4998, 1.5, 1.5, -0.4998, 1.5, 1.352, 0.1666, 1.352, 0.4666, 1.302, 0.4666, 1.302, 0.1666, 0.1996, -0.6175, 1.2, -0.6175, 0.6997, 0.08259, 0.1996, 0.08259, 1.2, 0.3826, 1.2, 1.389, 0.6997, 0.6826, 0.6997, 0.3826, 0.1996, 1.389, -0.8005, 1.389, -0.08373, 0.6826, 0.1996, 0.6826, -0.8005, 0.3826, -0.8005, -0.6175, -0.08373, 0.08259, -0.08373, 0.3826, -0.8005, 1.389, -0.8005, 0.3826, -0.08373, 0.3826, -0.08373, 0.6826, 1.2, -0.6175, 1.2, 0.3826, 0.6997, 0.3826, 0.6997, 0.08259, 1.301, 0.1666, 1.301, 0.6667, 1.251, 0.6667, 1.251, 0.1666, 1.302, 1.067, 1.302, 0.7674, 1.352, 0.7674, 1.352, 1.067, 1.2, 1.389, 0.1996, 1.389, 0.1996, 0.6826, 0.6997, 0.6826, -0.8005, -0.6175, 0.1996, -0.6175, 0.1996, 0.08259, -0.08373, 0.08259, 1.301, 0.6667, 1.301, 0.95, 1.251, 0.95, 1.251, 0.6667, 1.5, -0.1174, 1.8, -0.1174, 1.8, 0.1659, 1.5, 0.1659, 1.2, -0.1174, 1.5, -0.1174, 1.5, 0.1659, 1.2, 0.1659, 1.2, -0.6175, 1.5, -0.6175, 1.5, -0.1174, 1.2, -0.1174, 1.5, -0.6175, 1.8, -0.6175, 1.8, -0.1174, 1.5, -0.1174, 1.2, 0.95, 1.2, 0.6667, 1.25, 0.6667, 1.25, 0.95, 1.352, 0.4666, 1.352, 0.7667, 1.302, 0.7667, 1.302, 0.4666, 1.302, 1.367, 1.302, 1.067, 1.352, 1.067, 1.352, 1.367, 1.2, 0.6667, 1.2, 0.1666, 1.25, 0.1666, 1.25, 0.6667, 1.352, 0.1666, 1.352, 0.4666, 1.302, 0.4666, 1.302, 0.1666, 0.1996, -0.6175, 1.2, -0.6175, 0.6997, 0.08259, 0.1996, 0.08259, 1.2, 0.3826, 1.2, 1.389, 0.6997, 0.6826, 0.6997, 0.3826, 0.1996, 1.389, -0.8005, 1.389, -0.08373, 0.6826, 0.1996, 0.6826, -0.8005, 0.3826, -0.8005, -0.6175, -0.08373, 0.08259, -0.08373, 0.3826, -0.8005, 1.389, -0.8005, 0.3826, -0.08373, 0.3826, -0.08373, 0.6826, 1.2, -0.6175, 1.2, 0.3826, 0.6997, 0.3826, 0.6997, 0.08259, 1.301, 0.1666, 1.301, 0.6667, 1.251, 0.6667, 1.251, 0.1666, 1.302, 1.067, 1.302, 0.7674, 1.352, 0.7674, 1.352, 1.067, 1.2, 1.389, 0.1996, 1.389, 0.1996, 0.6826, 0.6997, 0.6826, -0.8005, -0.6175, 0.1996, -0.6175, 0.1996, 0.08259, -0.08373, 0.08259, 1.301, 0.6667, 1.301, 0.95, 1.251, 0.95, 1.251, 0.6667, 1.5, -0.1174, 1.8, -0.1174, 1.8, 0.1659, 1.5, 0.1659, 1.2, -0.1174, 1.5, -0.1174, 1.5, 0.1659, 1.2, 0.1659, 1.2, -0.6175, 1.5, -0.6175, 1.5, -0.1174, 1.2, -0.1174, 1.5, -0.6175, 1.8, -0.6175, 1.8, -0.1174, 1.5, -0.1174, 1.2, 0.95, 1.2, 0.6667, 1.25, 0.6667, 1.25, 0.95, 1.352, 0.4666, 1.352, 0.7667, 1.302, 0.7667, 1.302, 0.4666, 1.302, 1.367, 1.302, 1.067, 1.352, 1.067, 1.352, 1.367, 1.2, 0.6667, 1.2, 0.1666, 1.25, 0.1666, 1.25, 0.6667, -0.4998, -0.4998, 1.5, -0.4998, 1.5, 1.5, -0.4998, 1.5, 0.2163, -0.4247, 0.2163, 1.425, 0.01631, 1.425, 0.01631, -0.4247, 0.01631, -0.4247, 0.01631, 1.425, -0.1836, 1.425, -0.1836, -0.4247, 0.6161, -0.4247, 0.6161, 1.425, 0.4162, 1.425, 0.4162, -0.4247, 0.4162, -0.4247, 0.4162, 1.425, 0.2163, 1.425, 0.2163, -0.4247, 0.2163, -0.4247, 0.2163, 1.425, 0.01631, 1.425, 0.01631, -0.4247, 0.01631, -0.4247, 0.01631, 1.425, -0.1836, 1.425, -0.1836, -0.4247, 0.6161, -0.4247, 0.6161, 1.425, 0.4162, 1.425, 0.4162, -0.4247, 0.4162, -0.4247, 0.4162, 1.425, 0.2163, 1.425, 0.2163, -0.4247, 0.2163, -0.4247, 0.2163, 1.425, 0.01631, 1.425, 0.01631, -0.4247, 0.01631, -0.4247, 0.01631, 1.425, -0.1836, 1.425, -0.1836, -0.4247, 0.6161, -0.4247, 0.6161, 1.425, 0.4162, 1.425, 0.4162, -0.4247, 0.4162, -0.4247, 0.4162, 1.425, 0.2163, 1.425, 0.2163, -0.4247, 0.2163, -0.4247, 0.2163, 1.425, 0.01631, 1.425, 0.01631, -0.4247, 0.01631, -0.4247, 0.01631, 1.425, -0.1836, 1.425, -0.1836, -0.4247, 0.6161, -0.4247, 0.6161, 1.425, 0.4162, 1.425, 0.4162, -0.4247, 0.4162, -0.4247, 0.4162, 1.425, 0.2163, 1.425, 0.2163, -0.4247, 2.237, -0.04263, 2.237, -2.029, 2.287, -2.029, 2.287, -0.04263, 1.351, 0.5288, 1.742, -0.05915, 1.791, -0.06895, 1.4, 0.519, 1.016, 0.5305, 2.515, 1.03, 2.515, 3.029, 1.016, 3.029, 0.5159, 1.03, 1.016, 0.5305, 1.016, 3.029, 0.5159, 3.029, 2.237, 0.1697, 2.237, -0.04263, 2.287, -0.04263, 2.287, 0.1697, 1.3, -0.8529, 0.9079, -1.441, 0.9569, -1.431, 1.349, -0.8431, 2.185, 0.1697, 2.185, -1.816, 2.235, -1.816, 2.235, 0.1697, 2.185, -1.816, 2.185, -2.029, 2.235, -2.029, 2.235, -1.816, 0.3019, -0.4487, -1.684, -0.4487, -1.684, -2.029, 0.3019, -2.029, 0.3019, 0.2579, -1.684, 0.2579, -1.684, -0.4487, 0.3019, -0.4487, 0.3019, 0.9645, -1.684, 0.9645, -1.684, 0.2579, 0.3019, 0.2579, 0.3019, -0.4487, 0.5142, -0.4487, 0.5142, 0.2579, 0.3019, 0.2579, 0.3019, -2.029, 0.5142, -2.029, 0.5142, -0.4487, 0.3019, -0.4487, 0.3019, 0.9645, 0.3019, 0.2579, 0.5142, 0.2579, 0.5142, 0.9645, 0.9079, -1.441, 0.5159, -2.029, 0.5649, -2.019, 0.9569, -1.431, 1.742, -0.05915, 2.134, -0.6471, 2.183, -0.6569, 1.791, -0.06895, 2.134, -0.6471, 1.351, -2.019, 1.4, -2.029, 2.183, -0.6569, 0.5159, 0.519, 1.3, -0.8529, 1.349, -0.8431, 0.5649, 0.5288, 1.38, 0.519, 2.164, -0.8529, 2.213, -0.8431, 1.429, 0.5288, 2.265, -2.029, 2.265, -1.779, 2.215, -1.779, 2.215, -2.029, 2.164, -0.8529, 1.772, -1.441, 1.821, -1.431, 2.213, -0.8431, 1.045, 3.029, 0.5458, 2.529, 0.5458, 0.5305, 1.045, 0.5305, 2.544, 2.529, 1.045, 3.029, 1.045, 0.5305, 2.544, 0.5305, 0.5458, 0.5288, 0.9378, -0.05916, 0.9868, -0.06896, 0.5948, 0.519, 1.772, -1.441, 1.38, -2.029, 1.429, -2.019, 1.821, -1.431, 2.265, -1.779, 2.265, 0.2197, 2.215, 0.2197, 2.215, -1.779, 0.5441, -0.4487, -1.455, -0.4487, -1.455, -2.029, 0.5441, -2.029, 0.5441, 0.2579, -1.455, 0.2579, -1.455, -0.4487, 0.5441, -0.4487, 0.5441, 0.9645, -1.455, 0.9645, -1.455, 0.2579, 0.5441, 0.2579, -1.455, 0.2579, -1.455, 0.9645, -1.704, 0.9645, -1.704, 0.2579, -1.455, 0.2579, -1.704, 0.2579, -1.704, -0.4487, -1.455, -0.4487, -1.455, -0.4487, -1.704, -0.4487, -1.704, -2.029, -1.455, -2.029, 2.267, 0.2197, 2.267, -1.779, 2.317, -1.779, 2.317, 0.2197, 1.33, -0.6471, 0.5458, -2.019, 0.5948, -2.029, 1.379, -0.6569, 2.267, -1.779, 2.267, -2.029, 2.317, -2.029, 2.317, -1.779, 0.9378, -0.05916, 1.33, -0.6471, 1.379, -0.6569, 0.9868, -0.06896, -0.2175, 1.5, -0.2175, -0.4999, -0.06749, -0.4999, -0.06749, 1.5, -0.06749, 1.5, -0.06749, -0.4999, 0.1425, -0.4999, 0.1425, 1.5, 0.1425, 1.5, 0.1425, -0.4999, 0.2925, -0.4999, 0.2925, 1.5, 0.2925, 1.5, 0.2925, -0.4999, 0.5024, -0.4999, 0.5024, 1.5, 0.6527, -0.4999, 0.6527, -0.2899, 0.5027, -0.2899, 0.5027, -0.4999, -0.2459, 1.65, -0.2459, -0.6499, -0.09589, -0.6499, -0.09589, 1.65, -0.09589, 1.65, -0.09589, -0.6499, 0.1141, -0.6499, 0.1141, 1.65, 0.1141, 1.65, 0.1141, -0.6499, 0.2641, -0.6499, 0.2641, 1.65, 0.2641, 1.65, 0.2641, -0.6499, 0.4741, -0.6499, 0.4741, 1.65, 0.6243, -0.6499, 0.6243, -0.4399, 0.4744, -0.4399, 0.4744, -0.6499, -0.2416, 1.625, -0.2416, -0.6246, -0.09162, -0.6246, -0.09162, 1.625, -0.09162, 1.625, -0.09162, -0.6246, 0.1183, -0.6246, 0.1183, 1.625, 0.1183, 1.625, 0.1183, -0.6246, 0.2683, -0.6246, 0.2683, 1.625, 0.2683, 1.625, 0.2683, -0.6246, 0.4782, -0.6246, 0.4782, 1.625, 0.6284, -0.6246, 0.6284, -0.4147, 0.4785, -0.4147, 0.4785, -0.6246, 0.03327, -0.6455, 0.03327, 0.935, -1.966, 0.935, -1.966, -0.6455, 0.03496, -0.6455, 2.034, -0.6455, 2.034, 0.935, 0.03496, 0.935, 0.03496, -2.059, 2.034, -2.059, 2.034, -0.6455, 0.03496, -0.6455, 2.921, -0.05825, 2.921, 1.941, 2.871, 1.941, 2.871, -0.05825, 2.871, -0.05994, 2.871, -2.059, 2.921, -2.059, 2.921, -0.05994, 2.036, 0.4894, 2.82, -0.8829, 2.869, -0.8731, 2.085, 0.4992, 2.82, 1.883, 2.036, 0.5107, 2.085, 0.5008, 2.869, 1.873, 2.82, -0.8829, 2.036, -2.059, 2.085, -2.049, 2.869, -0.8731, 2.036, 3.059, 2.82, 1.883, 2.869, 1.873, 2.085, 3.049])
me_cube_023.materials.append(mat_tex512px)
me_cube_023.update()
me_cube_031 = bpy.data.meshes.new('Cube.031')
me_cube_031.from_pydata([(-0.0125, 0.0, 0.5), (-0.0125, 0.0, 4.5), (4.0, 0.0, 0.5), (4.0, 0.0, 4.5), (1.388, 0.0, 3.067), (1.388, 0.0, 1.5), (2.587, 0.0, 3.067), (2.587, 0.0, 1.5), (1.987, 0.0, 4.5), (1.987, 0.0, 0.5), (1.987, 0.0, 3.067), (1.987, 0.0, 1.5), (-0.0125, 0.0, 2.5), (4.0, 0.0, 2.5), (1.388, 0.0, 2.5), (2.587, 0.0, 2.5), (1.388, 0.1, 2.5), (1.388, 0.1, 1.5), (2.587, 0.1, 2.5), (2.587, 0.1, 1.5), (1.987, 0.1, 3.067), (1.388, 0.1, 3.067), (1.987, 0.1, 1.5), (2.587, 0.1, 3.067), (1.987, 0.1, 2.5)], [], [(6, 10, 20, 23), (12, 0, 5, 14), (9, 2, 7, 11), (13, 3, 6, 15), (8, 1, 4, 10), (3, 8, 10, 6), (0, 9, 11, 5), (7, 15, 18, 19), (11, 7, 19, 22), (2, 13, 15, 7), (1, 12, 14, 4), (15, 6, 23, 18), (24, 18, 23, 20), (16, 24, 20, 21), (17, 22, 24, 16), (22, 19, 18, 24), (4, 14, 16, 21), (10, 4, 21, 20), (5, 11, 22, 17), (14, 5, 17, 16)])
_uv = me_cube_031.uv_layers.new(name='UVMap')
_uv.uv.foreach_set('vector', [1.352, 0.1666, 1.352, 0.4666, 1.302, 0.4666, 1.302, 0.1666, 0.1996, -0.6175, 1.2, -0.6175, 0.6997, 0.08259, 0.1996, 0.08259, 1.2, 0.3826, 1.2, 1.389, 0.6997, 0.6826, 0.6997, 0.3826, 0.1996, 1.389, -0.8005, 1.389, -0.08373, 0.6826, 0.1996, 0.6826, -0.8005, 0.3826, -0.8005, -0.6175, -0.08373, 0.08259, -0.08373, 0.3826, -0.8005, 1.389, -0.8005, 0.3826, -0.08373, 0.3826, -0.08373, 0.6826, 1.2, -0.6175, 1.2, 0.3826, 0.6997, 0.3826, 0.6997, 0.08259, 1.301, 0.1666, 1.301, 0.6667, 1.251, 0.6667, 1.251, 0.1666, 1.302, 1.067, 1.302, 0.7674, 1.352, 0.7674, 1.352, 1.067, 1.2, 1.389, 0.1996, 1.389, 0.1996, 0.6826, 0.6997, 0.6826, -0.8005, -0.6175, 0.1996, -0.6175, 0.1996, 0.08259, -0.08373, 0.08259, 1.301, 0.6667, 1.301, 0.95, 1.251, 0.95, 1.251, 0.6667, 1.5, -0.1174, 1.8, -0.1174, 1.8, 0.1659, 1.5, 0.1659, 1.2, -0.1174, 1.5, -0.1174, 1.5, 0.1659, 1.2, 0.1659, 1.2, -0.6175, 1.5, -0.6175, 1.5, -0.1174, 1.2, -0.1174, 1.5, -0.6175, 1.8, -0.6175, 1.8, -0.1174, 1.5, -0.1174, 1.2, 0.95, 1.2, 0.6667, 1.25, 0.6667, 1.25, 0.95, 1.352, 0.4666, 1.352, 0.7667, 1.302, 0.7667, 1.302, 0.4666, 1.302, 1.367, 1.302, 1.067, 1.352, 1.067, 1.352, 1.367, 1.2, 0.6667, 1.2, 0.1666, 1.25, 0.1666, 1.25, 0.6667])
me_cube_031.materials.append(mat_tex512px)
me_cube_031.update()
me_cube_060 = bpy.data.meshes.new('Cube.060')
me_cube_060.from_pydata([(4.0, -1.0, 3.5), (8.0, -1.0, 3.5), (4.0, 4.0, 4.5), (8.0, 4.0, 4.5), (4.0, 1.0, 5.5), (8.0, 1.0, 5.5), (4.0, 1.0, 5.6), (4.0, -1.0, 3.6), (8.0, -1.0, 3.6), (8.0, 1.0, 5.6), (8.0, 4.0, 4.6), (4.0, 4.0, 4.6), (-0.2125, -0.2, 0.5), (-0.2125, -0.2, 4.2), (-0.2125, 0.2, 0.5), (-0.2125, 0.2, 4.2), (0.1875, -0.2, 0.5), (0.1875, -0.2, 4.2), (0.1875, 0.2, 0.5), (0.1875, 0.2, 4.2), (0.01356, -0.9961, 3.49), (3.989, -0.9961, 3.49), (0.01356, 4.004, 4.49), (3.989, 4.004, 4.49), (0.01356, 1.004, 5.49), (3.989, 1.004, 5.49), (0.01356, 4.004, 0.4902), (0.01356, 1.004, 0.4902), (0.01356, 0.003945, 4.49), (3.989, 0.003945, 4.49), (0.01356, 0.003945, 0.4902), (-0.4114, -0.9961, 3.49), (-0.4114, 4.004, 4.49), (-0.4114, 1.004, 5.49), (-0.4114, 0.003945, 4.49), (0.01356, 0.003945, 4.59), (0.01356, -0.9961, 3.59), (3.989, -0.9961, 3.59), (3.989, 1.004, 5.59), (3.989, 4.004, 4.59), (0.01356, 4.004, 4.59), (0.01356, 1.004, 5.59), (3.989, 0.003945, 4.59), (-0.4114, 0.003945, 4.59), (-0.4114, -0.9961, 3.59), (-0.4114, 4.004, 4.59), (-0.4114, 1.004, 5.59), (-0.0125, 0.0, 0.5), (-0.0125, 0.0, 4.5), (4.0, 0.0, 0.5), (4.0, 0.0, 4.5), (1.388, 0.0, 3.067), (1.388, 0.0, 1.5), (2.587, 0.0, 3.067), (2.587, 0.0, 1.5), (1.987, 0.0, 4.5), (1.987, 0.0, 0.5), (1.987, 0.0, 3.067), (1.987, 0.0, 1.5), (-0.0125, 0.0, 2.5), (4.0, 0.0, 2.5), (1.388, 0.0, 2.5), (2.587, 0.0, 2.5), (1.388, 0.1, 2.5), (1.388, 0.1, 1.5), (2.587, 0.1, 2.5), (2.587, 0.1, 1.5), (1.987, 0.1, 3.067), (1.388, 0.1, 3.067), (1.987, 0.1, 1.5), (2.587, 0.1, 3.067), (1.987, 0.1, 2.5), (-0.2, -0.2, 0.0), (-0.2, -0.2, 0.5), (-0.2, 4.0, 0.0), (-0.2, 4.0, 0.5), (12.2, -0.2, 0.0), (12.2, -0.2, 0.5), (12.2, 4.0, 0.0), (12.2, 4.0, 0.5), (8.0, 0.0, 0.5), (8.0, 0.0, 4.5), (12.0, 0.0, 0.5), (12.0, 0.0, 4.5), (8.0, 0.0, 2.5), (12.0, 0.0, 2.5), (10.67, 0.0, 0.5), (9.333, 0.0, 0.5), (9.333, 0.0, 2.5), (10.67, 0.0, 2.5), (10.0, 0.0, 4.5), (10.39, 0.0, 3.017), (9.613, 0.0, 3.017), (10.0, 0.0, 3.151), (9.333, 0.2, 2.5), (9.333, 0.2, 0.5), (10.67, 0.2, 2.5), (10.67, 0.2, 0.5), (10.39, 0.2, 3.017), (10.0, 0.2, 3.151), (9.613, 0.2, 3.017), (10.0, 0.2, 0.5), (10.0, 0.2, 2.5), (8.0, 0.0, 3.5), (12.0, 0.0, 3.5), (9.368, 0.0, 2.8), (10.63, 0.0, 2.8), (9.368, 0.2, 2.8), (10.63, 0.2, 2.8), (10.0, 0.2, 2.826), (8.0, -1.0, 3.5), (12.0, -1.0, 3.5), (8.0, 4.0, 4.5), (12.0, 4.0, 4.5), (8.0, 1.0, 5.5), (12.0, 1.0, 5.5), (8.0, 0.0, 4.5), (12.0, 0.0, 4.5), (12.0, 4.0, 0.5), (12.0, 1.0, 0.5), (12.0, 0.0, 0.5), (12.5, -1.0, 3.5), (12.5, 4.0, 4.5), (12.5, 1.0, 5.5), (12.5, 0.0, 4.5), (8.0, 0.0, 4.6), (8.0, -1.0, 3.6), (12.0, -1.0, 3.6), (12.0, 1.0, 5.6), (12.0, 4.0, 4.6), (8.0, 4.0, 4.6), (8.0, 1.0, 5.6), (12.0, 0.0, 4.6), (12.5, 1.0, 5.6), (12.5, 4.0, 4.6), (12.5, 0.0, 4.6), (12.5, -1.0, 3.6), (4.0, 0.0, 0.5), (4.0, 0.0, 4.5), (8.0, 0.0, 0.5), (8.0, 0.0, 4.5), (4.0, 0.8, 5.71), (8.0, 0.8, 5.71), (4.0, 1.1, 5.71), (8.0, 1.1, 5.71), (4.0, 0.8, 5.29), (8.0, 0.8, 5.29), (4.0, 1.1, 5.29), (8.0, 1.1, 5.29), (8.0, 0.8, 5.71), (12.6, 0.8, 5.71), (8.0, 1.1, 5.71), (12.6, 1.1, 5.71), (8.0, 0.8, 5.29), (12.6, 0.8, 5.29), (8.0, 1.1, 5.29), (12.6, 1.1, 5.29), (-0.5, 0.8, 5.71), (4.0, 0.8, 5.71), (-0.5, 1.1, 5.71), (4.0, 1.1, 5.71), (-0.5, 0.8, 5.29), (4.0, 0.8, 5.29), (-0.5, 1.1, 5.29), (4.0, 1.1, 5.29), (11.79, -0.2, 0.5), (11.79, -0.2, 4.2), (11.79, 0.2, 0.5), (11.79, 0.2, 4.2), (12.19, -0.2, 0.5), (12.19, -0.2, 4.2), (12.19, 0.2, 0.5), (12.19, 0.2, 4.2)], [], [(4, 2, 3, 5), (6, 9, 10, 11), (7, 8, 9, 6), (3, 2, 11, 10), (0, 1, 8, 7), (2, 4, 6, 11), (5, 3, 10, 9), (4, 0, 7, 6), (1, 5, 9, 8), (12, 13, 15, 14), (14, 15, 19, 18), (18, 19, 17, 16), (16, 17, 13, 12), (20, 21, 37, 36), (21, 29, 42, 37), (24, 22, 26, 27), (28, 24, 27, 30), (31, 20, 36, 44), (33, 34, 43, 46), (23, 22, 40, 39), (22, 32, 45, 40), (41, 38, 39, 40), (35, 42, 38, 41), (36, 37, 42, 35), (41, 46, 43, 35), (40, 45, 46, 41), (36, 35, 43, 44), (34, 31, 44, 43), (29, 25, 38, 42), (25, 23, 39, 38), (32, 33, 46, 45), (53, 57, 67, 70), (59, 47, 52, 61), (56, 49, 54, 58), (60, 50, 53, 62), (55, 48, 51, 57), (50, 55, 57, 53), (47, 56, 58, 52), (54, 62, 65, 66), (58, 54, 66, 69), (49, 60, 62, 54), (48, 59, 61, 51), (62, 53, 70, 65), (71, 65, 70, 67), (63, 71, 67, 68), (64, 69, 71, 63), (69, 66, 65, 71), (51, 61, 63, 68), (57, 51, 68, 67), (52, 58, 69, 64), (61, 52, 64, 63), (72, 73, 75, 74), (74, 75, 79, 78), (78, 79, 77, 76), (76, 77, 73, 72), (74, 78, 76, 72), (79, 75, 73, 77), (90, 81, 92, 93), (86, 82, 85, 89), (80, 87, 88, 84), (106, 89, 85, 104), (103, 84, 88, 105), (83, 90, 93, 91), (92, 100, 99, 93), (106, 108, 96, 89), (87, 95, 94, 88), (105, 107, 100, 92), (93, 99, 98, 91), (89, 96, 97, 86), (109, 107, 94, 102), (95, 101, 102, 94), (109, 108, 98, 99), (101, 97, 96, 102), (102, 96, 108, 109), (99, 100, 107, 109), (88, 94, 107, 105), (91, 98, 108, 106), (81, 103, 105, 92), (91, 106, 104, 83), (112, 114, 131, 130), (122, 113, 129, 134), (114, 116, 125, 131), (115, 117, 120, 119), (113, 115, 119, 118), (121, 124, 135, 136), (116, 110, 126, 125), (113, 112, 130, 129), (131, 128, 129, 130), (125, 132, 128, 131), (126, 127, 132, 125), (132, 127, 136, 135), (132, 135, 133, 128), (128, 133, 134, 129), (110, 111, 127, 126), (123, 122, 134, 133), (111, 121, 136, 127), (124, 123, 133, 135), (137, 139, 140, 138), (141, 142, 144, 143), (143, 144, 148, 147), (147, 148, 146, 145), (145, 146, 142, 141), (148, 144, 142, 146), (149, 150, 152, 151), (151, 152, 156, 155), (155, 156, 154, 153), (153, 154, 150, 149), (156, 152, 150, 154), (157, 158, 160, 159), (159, 160, 164, 163), (163, 164, 162, 161), (161, 162, 158, 157), (164, 160, 158, 162), (165, 166, 168, 167), (167, 168, 172, 171), (171, 172, 170, 169), (169, 170, 166, 165)])
_uv = me_cube_060.uv_layers.new(name='UVMap')
_uv.uv.foreach_set('vector', [0.03327, -0.6455, 0.03327, 0.935, -1.966, 0.935, -1.966, -0.6455, 0.03496, -0.6455, 2.034, -0.6455, 2.034, 0.935, 0.03496, 0.935, 0.03496, -2.059, 2.034, -2.059, 2.034, -0.6455, 0.03496, -0.6455, 2.921, -0.05825, 2.921, 1.941, 2.871, 1.941, 2.871, -0.05825, 2.871, -0.05994, 2.871, -2.059, 2.921, -2.059, 2.921, -0.05994, 2.036, 0.4894, 2.82, -0.8829, 2.869, -0.8731, 2.085, 0.4992, 2.82, 1.883, 2.036, 0.5107, 2.085, 0.5008, 2.869, 1.873, 2.82, -0.8829, 2.036, -2.059, 2.085, -2.049, 2.869, -0.8731, 2.036, 3.059, 2.82, 1.883, 2.869, 1.873, 2.085, 3.049, 0.2163, -0.4247, 0.2163, 1.425, 0.01631, 1.425, 0.01631, -0.4247, 0.01631, -0.4247, 0.01631, 1.425, -0.1836, 1.425, -0.1836, -0.4247, 0.6161, -0.4247, 0.6161, 1.425, 0.4162, 1.425, 0.4162, -0.4247, 0.4162, -0.4247, 0.4162, 1.425, 0.2163, 1.425, 0.2163, -0.4247, 2.237, -0.04263, 2.237, -2.029, 2.287, -2.029, 2.287, -0.04263, 1.351, 0.5288, 1.742, -0.05915, 1.791, -0.06895, 1.4, 0.519, 1.016, 0.5305, 2.515, 1.03, 2.515, 3.029, 1.016, 3.029, 0.5159, 1.03, 1.016, 0.5305, 1.016, 3.029, 0.5159, 3.029, 2.237, 0.1697, 2.237, -0.04263, 2.287, -0.04263, 2.287, 0.1697, 1.3, -0.8529, 0.9079, -1.441, 0.9569, -1.431, 1.349, -0.8431, 2.185, 0.1697, 2.185, -1.816, 2.235, -1.816, 2.235, 0.1697, 2.185, -1.816, 2.185, -2.029, 2.235, -2.029, 2.235, -1.816, 0.3019, -0.4487, -1.684, -0.4487, -1.684, -2.029, 0.3019, -2.029, 0.3019, 0.2579, -1.684, 0.2579, -1.684, -0.4487, 0.3019, -0.4487, 0.3019, 0.9645, -1.684, 0.9645, -1.684, 0.2579, 0.3019, 0.2579, 0.3019, -0.4487, 0.5142, -0.4487, 0.5142, 0.2579, 0.3019, 0.2579, 0.3019, -2.029, 0.5142, -2.029, 0.5142, -0.4487, 0.3019, -0.4487, 0.3019, 0.9645, 0.3019, 0.2579, 0.5142, 0.2579, 0.5142, 0.9645, 0.9079, -1.441, 0.5159, -2.029, 0.5649, -2.019, 0.9569, -1.431, 1.742, -0.05915, 2.134, -0.6471, 2.183, -0.6569, 1.791, -0.06895, 2.134, -0.6471, 1.351, -2.019, 1.4, -2.029, 2.183, -0.6569, 0.5159, 0.519, 1.3, -0.8529, 1.349, -0.8431, 0.5649, 0.5288, 1.352, 0.1666, 1.352, 0.4666, 1.302, 0.4666, 1.302, 0.1666, 0.1996, -0.6175, 1.2, -0.6175, 0.6997, 0.08259, 0.1996, 0.08259, 1.2, 0.3826, 1.2, 1.389, 0.6997, 0.6826, 0.6997, 0.3826, 0.1996, 1.389, -0.8005, 1.389, -0.08373, 0.6826, 0.1996, 0.6826, -0.8005, 0.3826, -0.8005, -0.6175, -0.08373, 0.08259, -0.08373, 0.3826, -0.8005, 1.389, -0.8005, 0.3826, -0.08373, 0.3826, -0.08373, 0.6826, 1.2, -0.6175, 1.2, 0.3826, 0.6997, 0.3826, 0.6997, 0.08259, 1.301, 0.1666, 1.301, 0.6667, 1.251, 0.6667, 1.251, 0.1666, 1.302, 1.067, 1.302, 0.7674, 1.352, 0.7674, 1.352, 1.067, 1.2, 1.389, 0.1996, 1.389, 0.1996, 0.6826, 0.6997, 0.6826, -0.8005, -0.6175, 0.1996, -0.6175, 0.1996, 0.08259, -0.08373, 0.08259, 1.301, 0.6667, 1.301, 0.95, 1.251, 0.95, 1.251, 0.6667, 1.5, -0.1174, 1.8, -0.1174, 1.8, 0.1659, 1.5, 0.1659, 1.2, -0.1174, 1.5, -0.1174, 1.5, 0.1659, 1.2, 0.1659, 1.2, -0.6175, 1.5, -0.6175, 1.5, -0.1174, 1.2, -0.1174, 1.5, -0.6175, 1.8, -0.6175, 1.8, -0.1174, 1.5, -0.1174, 1.2, 0.95, 1.2, 0.6667, 1.25, 0.6667, 1.25, 0.95, 1.352, 0.4666, 1.352, 0.7667, 1.302, 0.7667, 1.302, 0.4666, 1.302, 1.367, 1.302, 1.067, 1.352, 1.067, 1.352, 1.367, 1.2, 0.6667, 1.2, 0.1666, 1.25, 0.1666, 1.25, 0.6667, 2.878, -0.4994, 2.628, -0.4994, 2.628, -2.598, 2.878, -2.598, 2.374, 3.598, 2.124, 3.598, 2.124, -2.598, 2.374, -2.598, 2.628, -0.4972, 2.878, -0.4972, 2.878, 1.602, 2.628, 1.602, 2.376, -2.598, 2.626, -2.598, 2.626, 3.598, 2.376, 3.598, 0.02071, -2.598, 0.02071, 3.598, -2.078, 3.598, -2.078, -2.598, 2.122, -2.598, 2.122, 3.598, 0.02294, 3.598, 0.02294, -2.598, 0.1348, 1.077, -0.8655, 1.077, -0.0589, 0.3354, 0.1348, 0.4026, 0.4682, -0.9234, 1.135, -0.9234, 1.135, 0.07685, 0.4682, 0.07685, -0.8655, -0.9234, -0.1986, -0.9234, -0.1986, 0.07685, -0.8655, 0.07685, 0.4511, 0.2269, 0.4682, 0.07685, 1.135, 0.07685, 1.135, 0.577, -0.8655, 0.577, -0.8655, 0.07685, -0.1986, 0.07685, -0.1815, 0.2269, 1.135, 1.077, 0.1348, 1.077, 0.1348, 0.4026, 0.3285, 0.3354, 1.136, 0.3916, 1.236, 0.3916, 1.236, 0.5966, 1.136, 0.5966, 1.337, 0.2279, 1.237, 0.2279, 1.237, 0.07685, 1.337, 0.07685, 1.136, -0.9234, 1.236, -0.9234, 1.236, 0.07685, 1.136, 0.07685, 1.136, 0.2279, 1.236, 0.2279, 1.236, 0.3916, 1.136, 0.3916, 1.337, 0.5966, 1.237, 0.5966, 1.237, 0.3916, 1.337, 0.3916, 1.337, 0.07685, 1.237, 0.07685, 1.237, -0.9234, 1.337, -0.9234, 1.469, 1.761, 1.153, 1.748, 1.136, 1.598, 1.469, 1.598, 1.136, 0.5974, 1.469, 0.5974, 1.469, 1.598, 1.136, 1.598, 1.469, 1.761, 1.786, 1.748, 1.663, 1.856, 1.469, 1.923, 1.469, 0.5974, 1.803, 0.5974, 1.803, 1.598, 1.469, 1.598, 1.469, 1.598, 1.803, 1.598, 1.786, 1.748, 1.469, 1.761, 1.469, 1.923, 1.276, 1.856, 1.153, 1.748, 1.469, 1.761, 1.136, 0.07685, 1.236, 0.07685, 1.236, 0.2279, 1.136, 0.2279, 1.337, 0.3916, 1.237, 0.3916, 1.237, 0.2279, 1.337, 0.2279, -0.8655, 1.077, -0.8655, 0.577, -0.1815, 0.2269, -0.0589, 0.3354, 0.3285, 0.3354, 0.4511, 0.2269, 1.135, 0.577, 1.135, 1.077, 1.38, 0.519, 2.164, -0.8529, 2.213, -0.8431, 1.429, 0.5288, 2.265, -2.029, 2.265, -1.779, 2.215, -1.779, 2.215, -2.029, 2.164, -0.8529, 1.772, -1.441, 1.821, -1.431, 2.213, -0.8431, 1.045, 3.029, 0.5458, 2.529, 0.5458, 0.5305, 1.045, 0.5305, 2.544, 2.529, 1.045, 3.029, 1.045, 0.5305, 2.544, 0.5305, 0.5458, 0.5288, 0.9378, -0.05916, 0.9868, -0.06896, 0.5948, 0.519, 1.772, -1.441, 1.38, -2.029, 1.429, -2.019, 1.821, -1.431, 2.265, -1.779, 2.265, 0.2197, 2.215, 0.2197, 2.215, -1.779, 0.5441, -0.4487, -1.455, -0.4487, -1.455, -2.029, 0.5441, -2.029, 0.5441, 0.2579, -1.455, 0.2579, -1.455, -0.4487, 0.5441, -0.4487, 0.5441, 0.9645, -1.455, 0.9645, -1.455, 0.2579, 0.5441, 0.2579, -1.455, 0.2579, -1.455, 0.9645, -1.704, 0.9645, -1.704, 0.2579, -1.455, 0.2579, -1.704, 0.2579, -1.704, -0.4487, -1.455, -0.4487, -1.455, -0.4487, -1.704, -0.4487, -1.704, -2.029, -1.455, -2.029, 2.267, 0.2197, 2.267, -1.779, 2.317, -1.779, 2.317, 0.2197, 1.33, -0.6471, 0.5458, -2.019, 0.5948, -2.029, 1.379, -0.6569, 2.267, -1.779, 2.267, -2.029, 2.317, -2.029, 2.317, -1.779, 0.9378, -0.05916, 1.33, -0.6471, 1.379, -0.6569, 0.9868, -0.06896, -0.4998, -0.4998, 1.5, -0.4998, 1.5, 1.5, -0.4998, 1.5, -0.2175, 1.5, -0.2175, -0.4999, -0.06749, -0.4999, -0.06749, 1.5, -0.06749, 1.5, -0.06749, -0.4999, 0.1425, -0.4999, 0.1425, 1.5, 0.1425, 1.5, 0.1425, -0.4999, 0.2925, -0.4999, 0.2925, 1.5, 0.2925, 1.5, 0.2925, -0.4999, 0.5024, -0.4999, 0.5024, 1.5, 0.6527, -0.4999, 0.6527, -0.2899, 0.5027, -0.2899, 0.5027, -0.4999, -0.2459, 1.65, -0.2459, -0.6499, -0.09589, -0.6499, -0.09589, 1.65, -0.09589, 1.65, -0.09589, -0.6499, 0.1141, -0.6499, 0.1141, 1.65, 0.1141, 1.65, 0.1141, -0.6499, 0.2641, -0.6499, 0.2641, 1.65, 0.2641, 1.65, 0.2641, -0.6499, 0.4741, -0.6499, 0.4741, 1.65, 0.6243, -0.6499, 0.6243, -0.4399, 0.4744, -0.4399, 0.4744, -0.6499, -0.2416, 1.625, -0.2416, -0.6246, -0.09162, -0.6246, -0.09162, 1.625, -0.09162, 1.625, -0.09162, -0.6246, 0.1183, -0.6246, 0.1183, 1.625, 0.1183, 1.625, 0.1183, -0.6246, 0.2683, -0.6246, 0.2683, 1.625, 0.2683, 1.625, 0.2683, -0.6246, 0.4782, -0.6246, 0.4782, 1.625, 0.6284, -0.6246, 0.6284, -0.4147, 0.4785, -0.4147, 0.4785, -0.6246, 0.2163, -0.4247, 0.2163, 1.425, 0.01631, 1.425, 0.01631, -0.4247, 0.01631, -0.4247, 0.01631, 1.425, -0.1836, 1.425, -0.1836, -0.4247, 0.6161, -0.4247, 0.6161, 1.425, 0.4162, 1.425, 0.4162, -0.4247, 0.4162, -0.4247, 0.4162, 1.425, 0.2163, 1.425, 0.2163, -0.4247])
me_cube_060.materials.append(mat_tex512px)
me_cube_060.update()

# ---- objects
ob_cube_017 = bpy.data.objects.new('Cube.017', me_cube_013)
ob_cube_018 = bpy.data.objects.new('Cube.018', me_cube_016)
ob_cube_019 = bpy.data.objects.new('Cube.019', me_cube_017)
ob_cube_020 = bpy.data.objects.new('Cube.020', me_cube_018)
ob_cube_021 = bpy.data.objects.new('Cube.021', me_cube_021)
ob_circle = bpy.data.objects.new('Circle', me_circle)
ob_tileground_floor = bpy.data.objects.new('tileground_floor', me_plane)
ob_cube = bpy.data.objects.new('Cube', me_cube)
ob_cube_002 = bpy.data.objects.new('Cube.002', me_cube_002)
ob_cube_005 = bpy.data.objects.new('Cube.005', me_cube_005)
ob_cube_004 = bpy.data.objects.new('Cube.004', me_cube_004)
ob_cube_001 = bpy.data.objects.new('Cube.001', me_cube_001)
ob_cube_003 = bpy.data.objects.new('Cube.003', me_cube_003)
ob_cube_006 = bpy.data.objects.new('Cube.006', me_cube_006)
ob_cube_007 = bpy.data.objects.new('Cube.007', me_cube_007)
ob_cube_008 = bpy.data.objects.new('Cube.008', me_cube_008)
ob_cube_009 = bpy.data.objects.new('Cube.009', me_cube_009)
ob_cube_010 = bpy.data.objects.new('Cube.010', me_cube_010)
ob_cube_011 = bpy.data.objects.new('Cube.011', me_cube_011)
ob_cube_012 = bpy.data.objects.new('Cube.012', me_cube_012)
ob_cube_014 = bpy.data.objects.new('Cube.014', me_cube_014)
ob_cube_013 = bpy.data.objects.new('Cube.013', me_cube_015)
ob_cube_015 = bpy.data.objects.new('Cube.015', me_cube_030)
ob_cube_016 = bpy.data.objects.new('Cube.016', me_cube_023)
ob_cube_023 = bpy.data.objects.new('Cube.023', me_cube_031)
ob_cube_029 = bpy.data.objects.new('Cube.029', me_cube_060)

# ---- transforms, parenting, visibility, modifiers, constraints
ob_cube_017.location = (-0.0008132, 2.839e-05, 0.001505)
ob_cube_018.location = (0.0, 0.0, 0.0)
ob_cube_019.location = (0.0, 0.0, 0.0)
ob_cube_019.scale = (1.0, 0.5, 1.0)
ob_cube_020.location = (0.0, 0.0, 0.0)
ob_cube_021.location = (0.0, 0.0, 0.0)
ob_cube_021.scale = (1.0, 0.5, 1.0)
ob_circle.location = (0.0, 0.0, 0.0)
ob_circle.scale = (2.5, 2.5, 2.5)
ob_tileground_floor.location = (0.0, 0.0, 0.0)
ob_cube.location = (0.0, 0.0, 0.0)
ob_cube_002.location = (0.0, 0.0, 0.0)
ob_cube_005.location = (0.0, 0.0, 0.0)
ob_cube_004.location = (-13.0, 11.0, 0.0)
ob_cube_001.location = (-13.01, 11.0, -0.009786)
ob_cube_003.location = (-13.0, 11.0, 0.0)
ob_cube_006.location = (-13.0, 11.0, 0.0)
ob_cube_007.location = (-13.0, 11.0, 0.0)
ob_cube_008.location = (-13.0, 11.0, 0.0)
ob_cube_009.location = (-13.0, 11.0, 0.0)
ob_cube_010.location = (-13.0, 11.0, 0.0)
ob_cube_011.location = (-13.0, 11.0, 0.0)
ob_cube_012.location = (-13.0, 11.0, 0.0)
ob_cube_014.location = (-13.0, 11.0, 0.0)
ob_cube_013.location = (-1.0, 11.0, 0.0)
ob_cube_015.location = (1.0, 11.0, 0.0)
ob_cube_016.location = (20.0, 0.0, 0.0)
ob_cube_023.location = (0.0, 11.0, 3.7)
ob_cube_029.location = (0.000953, -0.0003288, 0.0008155)

# ---- collection membership
scene.collection.objects.link(ob_cube_017)
scene.collection.objects.link(ob_cube_018)
scene.collection.objects.link(ob_cube_019)
scene.collection.objects.link(ob_cube_020)
scene.collection.objects.link(ob_cube_021)
scene.collection.objects.link(ob_circle)
col_tileset_floor.objects.link(ob_tileground_floor)
col_tileset_floor.objects.link(ob_cube)
col_housekit.objects.link(ob_cube_002)
col_housekit.objects.link(ob_cube_005)
col_housekit.objects.link(ob_cube_004)
col_housekit.objects.link(ob_cube_001)
col_housekit.objects.link(ob_cube_003)
col_housekit.objects.link(ob_cube_006)
col_housekit.objects.link(ob_cube_007)
col_housekit.objects.link(ob_cube_008)
col_housekit.objects.link(ob_cube_009)
col_housekit.objects.link(ob_cube_010)
col_housekit.objects.link(ob_cube_011)
col_housekit.objects.link(ob_cube_012)
col_housekit.objects.link(ob_cube_014)
col_housekit.objects.link(ob_cube_013)
col_housekit.objects.link(ob_cube_015)
col_housekit.objects.link(ob_cube_016)
col_housekit.objects.link(ob_cube_023)
col_housekit.objects.link(ob_cube_029)

# ---- scene / render settings (as saved in the file)
scene.frame_start = 1; scene.frame_end = 250; scene.frame_set(4)
scene.render.engine = 'BLENDER_EEVEE_NEXT'
scene.cycles.sampling_pattern = 'TABULATED_SOBOL'
bpy.context.view_layer.update()

# ---- added for rendering (the .blend has no active camera and no usable light): camera, sun
cam_auto = bpy.data.cameras.new('AutoCamera')
cam_auto.lens = 50.0
cam_auto.sensor_width = 36.0
cam_auto.clip_end = 11894.5
ob_auto_camera = bpy.data.objects.new('AutoCamera', cam_auto)
scene.collection.objects.link(ob_auto_camera)
ob_auto_camera.location = (917.751, -571.201, 547.201)
ob_auto_camera.rotation_euler = (1.09748, -7.21219e-08, 0.694738)
scene.camera = ob_auto_camera
light_auto_sun = bpy.data.lights.new('AutoSun', 'SUN')
light_auto_sun.energy = 3.0
light_auto_sun.angle = 0.0523599
ob_auto_sun = bpy.data.objects.new('AutoSun', light_auto_sun)
scene.collection.objects.link(ob_auto_sun)
ob_auto_sun.rotation_euler = (0.872665, 0.174533, 0.523599)
bpy.context.view_layer.update()
